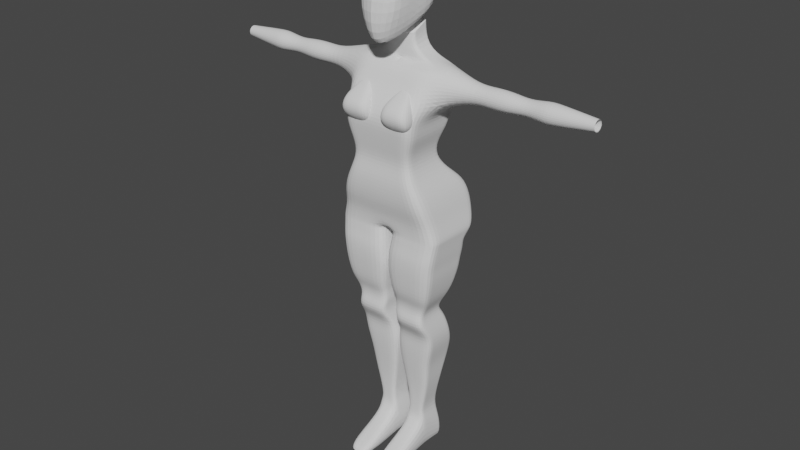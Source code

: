 # Source: woman.blend  (saved by Blender 3.3.6; exported with 4.5.12 LTS)
import bpy
from mathutils import Matrix  # noqa: F401  (used for matrix-valued properties, if any)

bpy.ops.wm.read_factory_settings(use_empty=True)
scene = bpy.context.scene
scene.name = 'Scene'

# ---- collections
col_collection = bpy.data.collections.new('Collection'); scene.collection.children.link(col_collection)
col_tool = bpy.data.collections.new('tool'); scene.collection.children.link(col_tool)
col_tool.hide_render = True

# ---- world
world_world = bpy.data.worlds.new('World'); scene.world = world_world
world_world.use_nodes = True; world_world.node_tree.nodes.clear()
_N = world_world.node_tree.nodes; _L = world_world.node_tree.links
n0 = _N.new('ShaderNodeOutputWorld'); n0.name = 'World Output'; n0.location = (300, 300)
n1 = _N.new('ShaderNodeBackground'); n1.name = 'Background'; n1.location = (10, 300)
n1.inputs[0].default_value = (0.05088, 0.05088, 0.05088, 1.0)
_L.new(n1.outputs[0], n0.inputs[0])
n0.is_active_output = True
world_world.color = (0.05088, 0.05088, 0.05088)
world_world.use_sun_shadow = False
world_world.sun_shadow_jitter_overblur = 0.0

# ---- meshes
me_cube_001 = bpy.data.meshes.new('Cube.001')
me_cube_001.from_pydata([(0.002981, -0.2207, -0.2025), (0.1125, -0.1985, 0.208), (0.1279, 0.162, 0.002692), (0.1125, 0.1748, 0.1996), (0.0, 0.162, 0.002692), (0.0, 0.1748, 0.1996), (0.0, -0.2207, -0.2025), (0.0, -0.1985, 0.208), (0.1279, -0.009126, -0.09773), (0.1125, -0.02462, 0.2358), (0.0, -0.02462, 0.2358), (0.0, -0.009126, -0.09773), (0.1279, 0.1847, 0.08425), (0.1283, -0.223, 0.01042), (0.0, -0.2632, 0.01042), (0.0, 0.1847, 0.08425), (0.1279, -0.01687, 0.06902)], [], [(15, 5, 3, 12), (16, 9, 1, 13), (11, 8, 0, 6), (9, 10, 7, 1), (13, 1, 7, 14), (3, 5, 10, 9), (4, 2, 8, 11), (12, 3, 9, 16), (2, 12, 16, 8), (0, 13, 14, 6), (8, 16, 13, 0), (4, 15, 12, 2)])
_uv = me_cube_001.uv_layers.new(name='UVMap')
_uv.uv.foreach_set('vector', [0.5, 0.375, 0.625, 0.375, 0.625, 0.5, 0.5, 0.5, 0.5, 0.6165, 0.625, 0.625, 0.625, 0.75, 0.5, 0.75, 0.25, 0.6081, 0.375, 0.6081, 0.375, 0.75, 0.25, 0.75, 0.625, 0.625, 0.75, 0.625, 0.75, 0.75, 0.625, 0.75, 0.5, 0.75, 0.625, 0.75, 0.625, 0.875, 0.5, 0.875, 0.625, 0.5, 0.75, 0.5, 0.75, 0.625, 0.625, 0.625, 0.25, 0.5, 0.375, 0.5, 0.375, 0.6081, 0.25, 0.6081, 0.5, 0.5, 0.625, 0.5, 0.625, 0.625, 0.5, 0.6165, 0.375, 0.5, 0.5, 0.5, 0.5, 0.6165, 0.375, 0.6081, 0.375, 0.75, 0.5, 0.75, 0.5, 0.875, 0.375, 0.875, 0.375, 0.6081, 0.5, 0.6165, 0.5, 0.75, 0.375, 0.75, 0.375, 0.375, 0.5, 0.375, 0.5, 0.5, 0.375, 0.5])
me_cube_001.update()
me_cube_008 = bpy.data.meshes.new('Cube.008')
me_cube_008.from_pydata([(0.2857, -0.1246, -0.03209), (0.1979, -0.006758, 0.7885), (0.2857, 0.2146, -0.03209), (0.1979, 0.1013, 0.7885), (0.0, 0.1305, -0.03209), (0.0, 0.1013, 0.7885), (0.0, -0.1246, -0.03209), (0.0, -0.006758, 0.7885), (0.0, 0.1013, 0.7885), (0.02499, -0.1246, -0.03209), (0.01917, 0.222, -0.0353), (0.0, -0.006758, 0.7885), (0.1554, 0.1396, 0.772), (0.1902, 0.1781, 0.6989), (0.1902, 0.1781, 0.6258), (0.1939, 0.1503, 0.5527), (0.1939, 0.1145, 0.4796), (0.1661, 0.07308, 0.4065), (0.1599, 0.07308, 0.3334), (0.1864, 0.1267, 0.2603), (0.2249, 0.2146, 0.1872), (0.2485, 0.2339, 0.1141), (0.2634, 0.2339, 0.04101), (0.1554, -0.0657, 0.772), (0.1902, -0.1009, 0.6989), (0.1902, -0.1598, 0.6258), (0.1939, -0.1908, 0.5527), (0.1939, -0.1818, 0.4796), (0.1661, -0.1684, 0.4065), (0.1599, -0.1539, 0.3334), (0.1864, -0.1694, 0.2603), (0.2249, -0.1691, 0.1872), (0.2485, -0.1567, 0.1141), (0.2634, -0.1298, 0.04101), (0.0, -0.0657, 0.772), (0.0, -0.1009, 0.6989), (0.0, -0.1598, 0.6258), (0.0, -0.1908, 0.5527), (0.0, -0.1818, 0.4796), (0.0, -0.1684, 0.4065), (0.0, -0.1539, 0.3334), (0.0, -0.1694, 0.2603), (0.0, -0.1691, 0.1872), (0.0, -0.1567, 0.1141), (0.0, -0.1298, 0.04101), (0.0, 0.1396, 0.772), (0.0, 0.1781, 0.6989), (0.0, 0.1781, 0.6258), (0.0, 0.1503, 0.5527), (0.0, 0.1145, 0.4796), (0.0, 0.07308, 0.4065), (0.0, 0.07308, 0.3334), (0.0, 0.1267, 0.2603), (0.0, 0.1574, 0.1872), (0.0, 0.1767, 0.1141), (0.0, 0.1767, 0.04101), (0.02499, -0.0657, 0.772), (0.02499, -0.1009, 0.6989), (0.02499, -0.1598, 0.6258), (0.02499, -0.1908, 0.5527), (0.02499, -0.1818, 0.4796), (0.02499, -0.1684, 0.4065), (0.02499, -0.1539, 0.3334), (0.02499, -0.1694, 0.2603), (0.02499, -0.1691, 0.1872), (0.02499, -0.1567, 0.1141), (0.02499, -0.1298, 0.04101), (0.02499, 0.1396, 0.772), (0.02499, 0.1781, 0.6989), (0.02499, 0.1781, 0.6258), (0.02499, 0.1503, 0.5527), (0.02499, 0.1145, 0.4796), (0.02499, 0.07308, 0.4065), (0.02499, 0.07308, 0.3334), (0.02499, 0.1267, 0.2603), (0.02051, 0.2222, 0.1917), (0.01976, 0.2423, 0.1152), (0.01965, 0.2422, 0.03982), (0.191, -0.09031, -0.465), (0.191, 0.05677, -0.465), (0.02832, -0.09031, -0.465), (0.02832, 0.05677, -0.465), (0.1521, -0.005419, -1.157), (0.1521, 0.1493, -1.224), (0.02891, -0.005419, -1.157), (0.02891, 0.1493, -1.224), (0.1521, 0.0333, -1.338), (0.1521, 0.1493, -1.338), (0.02891, 0.0333, -1.338), (0.02891, 0.1493, -1.338), (0.0414, 0.1045, -0.5231), (0.0414, -0.1148, -0.5231), (0.2012, -0.1148, -0.5231), (0.2012, 0.1045, -0.5231), (0.0013, 0.1544, -0.6892), (0.0128, 0.1612, -0.7961), (0.02845, 0.1249, -0.9031), (0.04601, 0.1121, -1.01), (0.05341, 0.1236, -1.117), (0.2119, 0.1544, -0.6892), (0.1825, 0.1612, -0.7961), (0.1728, 0.1249, -0.9031), (0.1523, 0.1121, -1.01), (0.1276, 0.1236, -1.117), (0.05341, -0.0002642, -1.117), (0.04601, -0.004164, -1.01), (0.02845, -0.01684, -0.9031), (0.0128, -0.03381, -0.7961), (0.0013, -0.04587, -0.6892), (0.1276, -0.0002642, -1.117), (0.1523, -0.004164, -1.01), (0.1728, -0.01684, -0.9031), (0.1825, -0.03381, -0.7961), (0.2119, -0.04587, -0.6892), (0.2738, -0.141, -0.1403), (0.2629, -0.1376, -0.2485), (0.2417, -0.123, -0.3568), (0.2417, 0.1128, -0.3568), (0.2629, 0.1428, -0.2485), (0.2738, 0.1596, -0.1403), (0.01177, 0.1596, -0.1403), (0.0056, 0.1428, -0.2485), (0.023, 0.1128, -0.3568), (0.023, -0.123, -0.3568), (0.0056, -0.1376, -0.2485), (0.01177, -0.141, -0.1403), (0.2179, -0.0946, -0.4109), (0.03177, 0.0765, -0.4109), (0.2179, 0.0765, -0.4109), (0.03177, -0.0946, -0.4109), (0.266, -0.1419, -0.1944), (0.266, 0.1471, -0.1944), (0.007995, 0.1471, -0.1944), (0.007995, -0.1419, -0.1944), (0.01953, -0.0467, -0.6046), (0.2173, -0.0467, -0.6046), (0.01953, 0.1255, -0.6046), (0.2173, 0.1255, -0.6046), (0.02891, -0.263, -1.301), (0.1521, -0.263, -1.301), (0.02891, -0.263, -1.345), (0.1521, -0.263, -1.345), (0.1521, -0.03884, -1.34), (0.02891, -0.03884, -1.34), (0.1521, -0.05075, -1.214), (0.02891, -0.05075, -1.214), (0.2825, 0.1865, -0.0614), (0.02402, -0.1269, -0.05023), (0.2825, -0.1269, -0.05023), (0.02402, 0.1865, -0.0614), (0.2782, -0.1319, -0.09528), (0.0179, 0.1496, -0.09528), (0.2782, 0.1496, -0.09528), (0.0179, -0.1319, -0.09528), (0.03336, 0.1013, 0.7885), (0.1553, -0.1246, -0.03209), (0.1553, 0.224, -0.03542), (0.07597, -0.006758, 0.7885), (0.1442, -0.1298, 0.04101), (0.1367, -0.1567, 0.1141), (0.1249, -0.1691, 0.1872), (0.1057, -0.1694, 0.2603), (0.09244, -0.1539, 0.3334), (0.09554, -0.1684, 0.4065), (0.1094, -0.1818, 0.4796), (0.1094, -0.1908, 0.5527), (0.1076, -0.1598, 0.6258), (0.1076, -0.1009, 0.6989), (0.0902, -0.0657, 0.772), (0.1442, 0.2437, 0.03973), (0.1367, 0.2437, 0.1154), (0.1249, 0.223, 0.1925), (0.1057, 0.1267, 0.2603), (0.09244, 0.07308, 0.3334), (0.09554, 0.07308, 0.4065), (0.1094, 0.1145, 0.4796), (0.1094, 0.1503, 0.5527), (0.1076, 0.1781, 0.6258), (0.1076, 0.1781, 0.6989), (0.0902, 0.1396, 0.772), (0.1096, -0.09031, -0.465), (0.1096, 0.05677, -0.465), (0.0905, -0.005419, -1.157), (0.0905, 0.1493, -1.224), (0.0905, 0.0333, -1.338), (0.0905, 0.1493, -1.338), (0.1213, 0.1222, -0.5141), (0.1213, -0.1148, -0.5231), (0.1066, 0.1738, -0.6853), (0.09765, 0.1809, -0.7987), (0.1006, 0.1443, -0.9075), (0.09914, 0.1319, -1.01), (0.0905, 0.1431, -1.114), (0.1066, -0.04587, -0.6892), (0.09765, -0.03381, -0.7961), (0.1006, -0.01684, -0.9031), (0.09914, -0.004164, -1.01), (0.0905, -0.0002642, -1.117), (0.1428, 0.1596, -0.1403), (0.1343, 0.1428, -0.2485), (0.1323, 0.1128, -0.3568), (0.1428, -0.141, -0.1403), (0.1343, -0.1376, -0.2485), (0.1323, -0.123, -0.3568), (0.1248, 0.0765, -0.4109), (0.1248, -0.0946, -0.4109), (0.137, -0.1419, -0.1944), (0.137, 0.1471, -0.1944), (0.1184, -0.0467, -0.6046), (0.1184, 0.1445, -0.599), (0.0905, -0.263, -1.301), (0.0905, -0.263, -1.345), (0.0905, -0.05075, -1.214), (0.0905, -0.03884, -1.34), (0.1532, -0.1269, -0.05023), (0.1532, 0.1865, -0.0614), (0.148, -0.1319, -0.09528), (0.148, 0.1496, -0.09528), (-0.1444, -0.164, 0.5025), (-0.1329, -0.1089, 0.6924), (-0.1394, -0.1294, 0.516), (-0.1297, -0.0902, 0.6754), (-0.08112, -0.164, 0.5025), (-0.09268, -0.1089, 0.6924), (-0.0862, -0.1294, 0.516), (-0.0959, -0.0902, 0.6754), (-0.1715, -0.1896, 0.6362), (-0.1621, -0.0902, 0.6283), (-0.06349, -0.0902, 0.6283), (-0.05406, -0.1896, 0.6362), (-0.1745, -0.0902, 0.5963), (-0.05103, -0.0902, 0.5963), (-0.03923, -0.2145, 0.5981), (-0.1863, -0.2145, 0.5981), (-0.179, -0.0902, 0.5662), (-0.04655, -0.0902, 0.5662), (-0.03388, -0.2143, 0.5623), (-0.1917, -0.2143, 0.5623), (-0.1706, -0.1093, 0.5386), (-0.05494, -0.1093, 0.5386), (-0.04389, -0.1957, 0.5294), (-0.1817, -0.1957, 0.5294), (-0.1461, -0.1495, 0.4991), (-0.1329, -0.09864, 0.6924), (-0.07942, -0.1495, 0.4991), (-0.09268, -0.09864, 0.6924), (-0.05091, -0.1384, 0.64), (-0.1747, -0.1384, 0.64), (-0.1903, -0.1516, 0.5998), (-0.03527, -0.1516, 0.5998), (-0.02965, -0.1515, 0.5621), (-0.1959, -0.1515, 0.5621), (-0.1854, -0.1537, 0.5274), (-0.04019, -0.1537, 0.5274), (-0.1098, -0.1294, 0.516), (-0.1109, -0.0902, 0.6754), (-0.1092, -0.1654, 0.4998), (-0.1105, -0.1089, 0.6924), (-0.1061, -0.1918, 0.6383), (-0.1072, -0.0902, 0.6283), (-0.1058, -0.0902, 0.5963), (-0.1044, -0.2174, 0.5989), (-0.1038, -0.2172, 0.5615), (-0.1053, -0.0902, 0.5662), (-0.1062, -0.1093, 0.5386), (-0.105, -0.198, 0.5275), (-0.1105, -0.09864, 0.6924), (-0.109, -0.1495, 0.4991), (-0.1168, -0.1294, 0.516), (-0.1158, -0.1089, 0.6924), (-0.1217, -0.1917, 0.6382), (-0.124, -0.2173, 0.5989), (-0.1248, -0.2171, 0.5616), (-0.1233, -0.1979, 0.5276), (-0.1179, -0.1495, 0.4991), (-0.1154, -0.0902, 0.6754), (-0.1176, -0.1653, 0.4999), (-0.1203, -0.0902, 0.6283), (-0.1222, -0.0902, 0.5963), (-0.1229, -0.0902, 0.5662), (-0.1216, -0.1093, 0.5386), (-0.1158, -0.09864, 0.6924), (0.2857, -0.03983, -0.03209), (0.2857, 0.04498, -0.03209), (0.2857, 0.1624, -0.03209), (0.1979, 0.08467, 0.7885), (0.1979, 0.04727, 0.7885), (0.1979, 0.02025, 0.7885), (0.0, 0.09126, -0.03209), (0.0, 0.002936, -0.03209), (0.0, -0.06085, -0.03209), (0.02006, 0.1686, -0.03481), (0.02208, 0.04867, -0.0337), (0.02353, -0.03799, -0.0329), (0.2634, 0.1779, 0.04101), (0.2634, 0.05204, 0.04101), (0.2634, -0.03888, 0.04101), (0.2485, 0.1738, 0.1141), (0.2485, 0.0386, 0.1141), (0.2485, -0.05905, 0.1141), (0.2249, 0.1556, 0.1872), (0.2249, 0.02275, 0.1872), (0.2249, -0.07318, 0.1872), (0.1864, 0.08113, 0.2603), (0.1864, -0.02137, 0.2603), (0.1864, -0.0954, 0.2603), (0.1599, 0.03816, 0.3334), (0.1599, -0.04042, 0.3334), (0.1599, -0.09717, 0.3334), (0.1661, 0.03593, 0.4065), (0.1661, -0.04766, 0.4065), (0.1661, -0.108, 0.4065), (0.1939, 0.06894, 0.4796), (0.1939, -0.03365, 0.4796), (0.1939, -0.1077, 0.4796), (0.1939, 0.0978, 0.5527), (0.1939, -0.02027, 0.5527), (0.1939, -0.1055, 0.5527), (0.244, 0.1034, 0.6207), (0.244, 0.02706, 0.5976), (0.244, -0.04351, 0.6337), (0.244, 0.1407, 0.6894), (0.244, -0.06702, 0.7078), (0.244, 0.1172, 0.7635), (0.244, 0.0466, 0.7996), (0.244, -0.0297, 0.7765), (0.191, -0.05354, -0.465), (0.191, -0.01677, -0.465), (0.191, 0.03414, -0.465), (0.02832, 0.03414, -0.465), (0.02832, -0.01677, -0.465), (0.02832, -0.05354, -0.465), (0.1521, 0.03326, -1.174), (0.1521, 0.07194, -1.19), (0.1521, 0.1255, -1.214), (0.02891, 0.1255, -1.214), (0.02891, 0.07194, -1.19), (0.02891, 0.03326, -1.174), (0.1521, 0.06229, -1.338), (0.1521, 0.09129, -1.338), (0.1521, 0.1314, -1.338), (0.02891, 0.1314, -1.338), (0.02891, 0.09129, -1.338), (0.02891, 0.06229, -1.338), (0.2012, -0.06001, -0.5231), (0.2012, -0.005173, -0.5231), (0.2012, 0.07075, -0.5231), (0.0414, 0.07075, -0.5231), (0.0414, -0.005173, -0.5231), (0.0414, -0.06001, -0.5231), (0.2119, 0.004183, -0.6892), (0.2119, 0.05424, -0.6892), (0.2119, 0.1235, -0.6892), (0.1825, 0.01495, -0.7961), (0.1825, 0.06372, -0.7961), (0.1825, 0.1312, -0.7961), (0.1728, 0.01861, -0.9031), (0.1728, 0.05405, -0.9031), (0.1728, 0.1031, -0.9031), (0.1523, 0.02489, -1.01), (0.1523, 0.05395, -1.01), (0.1523, 0.09418, -1.01), (0.1276, 0.0307, -1.117), (0.1276, 0.06166, -1.117), (0.1276, 0.1045, -1.117), (0.0013, 0.1235, -0.6892), (0.0013, 0.05424, -0.6892), (0.0013, 0.004183, -0.6892), (0.0128, 0.1312, -0.7961), (0.0128, 0.06372, -0.7961), (0.0128, 0.01495, -0.7961), (0.02845, 0.1031, -0.9031), (0.02845, 0.05405, -0.9031), (0.02845, 0.01861, -0.9031), (0.04601, 0.09418, -1.01), (0.04601, 0.05395, -1.01), (0.04601, 0.02489, -1.01), (0.05341, 0.1045, -1.117), (0.05341, 0.06166, -1.117), (0.05341, 0.0307, -1.117), (0.01177, 0.1134, -0.1403), (0.01177, 0.009293, -0.1403), (0.01177, -0.06588, -0.1403), (0.0056, 0.09968, -0.2485), (0.0056, 0.002598, -0.2485), (0.0056, -0.06752, -0.2485), (0.023, 0.0765, -0.3568), (0.023, -0.005125, -0.3568), (0.023, -0.06407, -0.3568), (0.2738, -0.06588, -0.1403), (0.2738, 0.009293, -0.1403), (0.2738, 0.1134, -0.1403), (0.2629, -0.06752, -0.2485), (0.2629, 0.002598, -0.2485), (0.2629, 0.09968, -0.2485), (0.2417, -0.06407, -0.3568), (0.2417, -0.005125, -0.3568), (0.2417, 0.0765, -0.3568), (0.03177, 0.05017, -0.4109), (0.03177, -0.009053, -0.4109), (0.03177, -0.05183, -0.4109), (0.2179, -0.05183, -0.4109), (0.2179, -0.009053, -0.4109), (0.2179, 0.05017, -0.4109), (0.266, -0.06966, -0.1944), (0.266, 0.002608, -0.1944), (0.266, 0.1027, -0.1944), (0.007995, 0.1027, -0.1944), (0.007995, 0.002608, -0.1944), (0.007995, -0.06966, -0.1944), (0.01953, 0.09902, -0.6046), (0.01953, 0.03941, -0.6046), (0.01953, -0.003647, -0.6046), (0.2173, -0.003647, -0.6046), (0.2173, 0.03941, -0.6046), (0.2173, 0.09902, -0.6046), (0.2825, -0.04857, -0.05303), (0.2825, 0.02979, -0.05582), (0.2825, 0.1383, -0.05968), (0.02402, 0.1383, -0.05968), (0.02402, 0.02979, -0.05582), (0.02402, -0.04857, -0.05303), (0.2782, -0.06155, -0.09528), (0.2782, 0.008841, -0.09528), (0.2782, 0.1063, -0.09528), (0.0179, 0.1063, -0.09528), (0.0179, 0.008841, -0.09528), (0.0179, -0.06155, -0.09528), (0.0905, 0.1314, -1.338), (0.0905, 0.09129, -1.338), (0.0905, 0.06229, -1.338), (0.3958, 0.06748, 0.6627), (0.3958, 0.03233, 0.6521), (0.3958, -0.0001908, 0.6687), (0.3958, 0.08468, 0.6944), (0.3958, -0.01102, 0.7028), (0.3958, 0.07385, 0.7285), (0.3958, 0.04133, 0.7451), (0.3958, 0.006174, 0.7345), (0.6689, 0.06145, 0.6698), (0.6689, 0.03321, 0.6612), (0.6689, 0.007094, 0.6746), (0.6689, 0.07526, 0.6952), (0.6689, -0.001608, 0.702), (0.6689, 0.06656, 0.7226), (0.6689, 0.04044, 0.736), (0.6689, 0.01221, 0.7274), (1.001, 0.05664, 0.6814), (1.001, 0.03392, 0.6745), (1.001, 0.0129, 0.6852), (1.001, 0.06776, 0.7018), (1.001, 0.005895, 0.7073), (1.001, 0.06076, 0.7239), (1.001, 0.03974, 0.7346), (1.001, 0.01701, 0.7278), (0.7616, 0.08073, 0.7357), (0.7616, 0.09358, 0.6952), (0.7616, 0.04217, 0.7554), (0.7616, 0.07318, 0.6577), (0.7616, 0.03149, 0.6451), (0.7616, -0.007072, 0.6648), (0.7616, -0.01992, 0.7053), (0.7616, 0.0004757, 0.7428), (0.8115, 0.07857, 0.7349), (0.8115, 0.0419, 0.7536), (0.8115, 0.07139, 0.6607), (0.8115, -0.004916, 0.6674), (0.8115, 0.09079, 0.6964), (0.8115, 0.03175, 0.6487), (0.8115, -0.01713, 0.7059), (0.8115, 0.002261, 0.7416), (0.4911, 0.09143, 0.6938), (0.4911, 0.0718, 0.6577), (0.4911, 0.07907, 0.7327), (0.4911, 0.04196, 0.7517), (0.4911, 0.03169, 0.6455), (0.4911, -0.005409, 0.6645), (0.4911, -0.01777, 0.7034), (0.4911, 0.001853, 0.7395), (0.58, 0.09048, 0.6939), (0.58, 0.07834, 0.7321), (0.58, 0.04187, 0.7508), (0.58, -0.004681, 0.6651), (0.58, 0.0712, 0.6584), (0.58, 0.03178, 0.6464), (0.58, -0.01683, 0.7033), (0.58, 0.002456, 0.7388), (0.07153, -0.006758, 0.8357), (0.07153, 0.1013, 0.8357), (0.0, 0.1013, 0.8357), (0.0, -0.006758, 0.8357), (0.0, 0.1013, 0.8357), (0.0, -0.006758, 0.8357), (0.07153, 0.08467, 0.8357), (0.07153, 0.04727, 0.8357), (0.07153, 0.02025, 0.8357), (0.0, -0.003814, 0.9088), (0.0, -0.003814, 0.9088), (0.07153, 0.04455, 0.9329), (0.07153, 0.02037, 0.9208), (0.07153, 0.09291, 0.957), (0.07153, 0.07803, 0.9496), (0.0, 0.09291, 0.957), (0.0, 0.09291, 0.957), (0.07153, -0.003814, 0.9088), (0.07153, 0.08921, 0.9637), (0.07153, -0.007519, 0.9155), (0.0, 0.08921, 0.9637), (0.0, -0.007519, 0.9155), (0.0, 0.08921, 0.9637), (0.0, -0.007519, 0.9155), (0.07153, 0.07433, 0.9563), (0.07153, 0.04084, 0.9396), (0.07153, 0.01666, 0.9276), (0.0, -0.003814, 0.9088), (0.0, -0.003814, 0.9088), (0.07153, 0.04455, 0.9329), (0.07153, 0.02037, 0.9208), (0.07153, 0.09291, 0.957), (0.07153, 0.07803, 0.9496), (0.0, 0.09291, 0.957), (0.0, 0.09291, 0.957), (0.07153, -0.003814, 0.9088)], [], [(179, 154, 3, 12), (325, 287, 1, 23), (401, 126, 78, 326), (56, 11, 7, 34), (168, 157, 11, 56), (290, 293, 9, 6), (45, 5, 8, 67), (4, 55, 77, 10), (55, 54, 76, 77), (54, 53, 75, 76), (53, 52, 74, 75), (52, 51, 73, 74), (51, 50, 72, 73), (50, 49, 71, 72), (49, 48, 70, 71), (48, 47, 69, 70), (47, 46, 68, 69), (46, 45, 67, 68), (155, 158, 66, 9), (158, 159, 65, 66), (159, 160, 64, 65), (160, 161, 63, 64), (161, 162, 62, 63), (162, 163, 61, 62), (163, 164, 60, 61), (164, 165, 59, 60), (165, 166, 58, 59), (166, 167, 57, 58), (167, 168, 56, 57), (9, 66, 44, 6), (66, 65, 43, 44), (65, 64, 42, 43), (64, 63, 41, 42), (63, 62, 40, 41), (62, 61, 39, 40), (61, 60, 38, 39), (60, 59, 37, 38), (59, 58, 36, 37), (58, 57, 35, 36), (57, 56, 34, 35), (282, 296, 33, 0), (296, 299, 32, 33), (299, 302, 31, 32), (302, 305, 30, 31), (305, 308, 29, 30), (308, 311, 28, 29), (311, 314, 27, 28), (314, 317, 26, 27), (317, 320, 25, 26), (320, 322, 24, 25), (322, 325, 23, 24), (156, 169, 22, 2), (169, 170, 21, 22), (170, 171, 20, 21), (171, 172, 19, 20), (172, 173, 18, 19), (173, 174, 17, 18), (174, 175, 16, 17), (175, 176, 15, 16), (176, 177, 14, 15), (177, 178, 13, 14), (178, 179, 12, 13), (377, 98, 85, 335), (398, 127, 81, 329), (205, 129, 80, 180), (204, 128, 79, 181), (183, 83, 87, 185), (197, 104, 84, 182), (192, 103, 83, 183), (362, 109, 82, 332), (430, 338, 86, 184), (332, 82, 86, 338), (335, 85, 89, 341), (213, 142, 141, 211), (326, 78, 92, 344), (181, 79, 93, 186), (180, 80, 91, 187), (329, 81, 90, 347), (413, 135, 113, 350), (350, 113, 112, 353), (353, 112, 111, 356), (356, 111, 110, 359), (359, 110, 109, 362), (209, 137, 99, 188), (188, 99, 100, 189), (189, 100, 101, 190), (190, 101, 102, 191), (191, 102, 103, 192), (208, 134, 108, 193), (193, 108, 107, 194), (194, 107, 106, 195), (195, 106, 105, 196), (196, 105, 104, 197), (410, 136, 94, 365), (365, 94, 95, 368), (368, 95, 96, 371), (371, 96, 97, 374), (374, 97, 98, 377), (217, 152, 119, 198), (207, 131, 118, 199), (199, 118, 117, 200), (216, 153, 125, 201), (206, 133, 124, 202), (202, 124, 123, 203), (425, 151, 120, 380), (407, 132, 121, 383), (383, 121, 122, 386), (422, 150, 114, 389), (404, 130, 115, 392), (392, 115, 116, 395), (200, 117, 128, 204), (203, 123, 129, 205), (386, 122, 127, 398), (395, 116, 126, 401), (389, 114, 130, 404), (380, 120, 132, 407), (201, 125, 133, 206), (198, 119, 131, 207), (347, 90, 136, 410), (187, 91, 134, 208), (186, 93, 137, 209), (344, 92, 135, 413), (210, 138, 140, 211), (142, 144, 139, 141), (212, 145, 138, 210), (145, 143, 140, 138), (84, 88, 143, 145), (182, 84, 145, 212), (86, 82, 144, 142), (184, 86, 142, 213), (282, 0, 148, 416), (291, 10, 149, 419), (155, 9, 147, 214), (156, 2, 146, 215), (416, 148, 150, 422), (419, 149, 151, 425), (214, 147, 153, 216), (215, 146, 152, 217), (149, 215, 217, 151), (148, 214, 216, 150), (10, 156, 215, 149), (0, 155, 214, 148), (88, 184, 213, 143), (82, 182, 212, 144), (144, 212, 210, 139), (139, 210, 211, 141), (90, 186, 209, 136), (92, 187, 208, 135), (120, 198, 207, 132), (114, 201, 206, 130), (116, 203, 205, 126), (122, 200, 204, 127), (115, 202, 203, 116), (130, 206, 202, 115), (150, 216, 201, 114), (121, 199, 200, 122), (132, 207, 199, 121), (151, 217, 198, 120), (110, 196, 197, 109), (111, 195, 196, 110), (112, 194, 195, 111), (113, 193, 194, 112), (135, 208, 193, 113), (97, 191, 192, 98), (96, 190, 191, 97), (95, 189, 190, 96), (94, 188, 189, 95), (136, 209, 188, 94), (78, 180, 187, 92), (81, 181, 186, 90), (143, 213, 211, 140), (343, 430, 184, 88), (98, 192, 183, 85), (109, 197, 182, 82), (85, 183, 185, 89), (127, 204, 181, 81), (126, 205, 180, 78), (68, 67, 179, 178), (69, 68, 178, 177), (70, 69, 177, 176), (71, 70, 176, 175), (72, 71, 175, 174), (73, 72, 174, 173), (74, 73, 173, 172), (75, 74, 172, 171), (76, 75, 171, 170), (77, 76, 170, 169), (10, 77, 169, 156), (24, 23, 168, 167), (25, 24, 167, 166), (26, 25, 166, 165), (27, 26, 165, 164), (28, 27, 164, 163), (29, 28, 163, 162), (30, 29, 162, 161), (31, 30, 161, 160), (32, 31, 160, 159), (33, 32, 159, 158), (0, 33, 158, 155), (23, 1, 157, 168), (67, 8, 154, 179), (247, 243, 221, 227), (259, 255, 225, 228), (246, 245, 223, 229), (270, 269, 219, 226), (267, 244, 222, 256), (281, 243, 219, 269), (271, 270, 226, 233), (249, 246, 229, 232), (260, 259, 228, 231), (248, 247, 227, 230), (251, 248, 230, 234), (263, 260, 231, 235), (250, 249, 232, 236), (272, 271, 233, 237), (273, 272, 237, 241), (253, 250, 236, 240), (264, 263, 235, 239), (252, 251, 234, 238), (242, 252, 238, 220), (254, 264, 239, 224), (244, 253, 240, 222), (276, 273, 241, 218), (224, 239, 253, 244), (218, 241, 252, 242), (241, 237, 251, 252), (239, 235, 250, 253), (235, 231, 249, 250), (237, 233, 248, 251), (233, 226, 247, 248), (231, 228, 246, 249), (275, 221, 243, 281), (254, 224, 244, 267), (228, 225, 245, 246), (226, 219, 243, 247), (268, 254, 267, 274), (225, 255, 266, 245), (222, 240, 265, 256), (268, 280, 264, 254), (280, 279, 263, 264), (240, 236, 262, 265), (236, 232, 261, 262), (279, 278, 260, 263), (278, 277, 259, 260), (232, 229, 258, 261), (245, 266, 257, 223), (274, 267, 256, 276), (229, 223, 257, 258), (277, 275, 255, 259), (227, 221, 275, 277), (242, 274, 276, 218), (230, 227, 277, 278), (234, 230, 278, 279), (238, 234, 279, 280), (220, 238, 280, 268), (220, 268, 274, 242), (255, 275, 281, 266), (256, 265, 273, 276), (265, 262, 272, 273), (262, 261, 271, 272), (261, 258, 270, 271), (266, 281, 269, 257), (258, 257, 269, 270), (89, 185, 428, 341), (341, 428, 429, 342), (342, 429, 430, 343), (147, 421, 427, 153), (421, 420, 426, 427), (420, 419, 425, 426), (146, 418, 424, 152), (418, 417, 423, 424), (417, 416, 422, 423), (9, 293, 421, 147), (293, 292, 420, 421), (292, 291, 419, 420), (2, 284, 418, 146), (284, 283, 417, 418), (283, 282, 416, 417), (93, 346, 415, 137), (346, 345, 414, 415), (345, 344, 413, 414), (91, 349, 412, 134), (349, 348, 411, 412), (348, 347, 410, 411), (125, 382, 409, 133), (382, 381, 408, 409), (381, 380, 407, 408), (119, 391, 406, 131), (391, 390, 405, 406), (390, 389, 404, 405), (117, 397, 403, 128), (397, 396, 402, 403), (396, 395, 401, 402), (123, 388, 400, 129), (388, 387, 399, 400), (387, 386, 398, 399), (118, 394, 397, 117), (394, 393, 396, 397), (393, 392, 395, 396), (131, 406, 394, 118), (406, 405, 393, 394), (405, 404, 392, 393), (152, 424, 391, 119), (424, 423, 390, 391), (423, 422, 389, 390), (124, 385, 388, 123), (385, 384, 387, 388), (384, 383, 386, 387), (133, 409, 385, 124), (409, 408, 384, 385), (408, 407, 383, 384), (153, 427, 382, 125), (427, 426, 381, 382), (426, 425, 380, 381), (105, 376, 379, 104), (376, 375, 378, 379), (375, 374, 377, 378), (106, 373, 376, 105), (373, 372, 375, 376), (372, 371, 374, 375), (107, 370, 373, 106), (370, 369, 372, 373), (369, 368, 371, 372), (108, 367, 370, 107), (367, 366, 369, 370), (366, 365, 368, 369), (134, 412, 367, 108), (412, 411, 366, 367), (411, 410, 365, 366), (102, 361, 364, 103), (361, 360, 363, 364), (360, 359, 362, 363), (101, 358, 361, 102), (358, 357, 360, 361), (357, 356, 359, 360), (100, 355, 358, 101), (355, 354, 357, 358), (354, 353, 356, 357), (99, 352, 355, 100), (352, 351, 354, 355), (351, 350, 353, 354), (137, 415, 352, 99), (415, 414, 351, 352), (414, 413, 350, 351), (80, 331, 349, 91), (331, 330, 348, 349), (330, 329, 347, 348), (79, 328, 346, 93), (328, 327, 345, 346), (327, 326, 344, 345), (84, 337, 343, 88), (337, 336, 342, 343), (336, 335, 341, 342), (83, 334, 340, 87), (334, 333, 339, 340), (333, 332, 338, 339), (185, 87, 340, 428), (428, 340, 339, 429), (429, 339, 338, 430), (103, 364, 334, 83), (364, 363, 333, 334), (363, 362, 332, 333), (129, 400, 331, 80), (400, 399, 330, 331), (399, 398, 329, 330), (104, 379, 337, 84), (379, 378, 336, 337), (378, 377, 335, 336), (13, 12, 323, 321), (14, 13, 321, 318), (15, 14, 318, 315), (315, 318, 319, 316), (316, 319, 320, 317), (16, 15, 315, 312), (312, 315, 316, 313), (313, 316, 317, 314), (17, 16, 312, 309), (309, 312, 313, 310), (310, 313, 314, 311), (18, 17, 309, 306), (306, 309, 310, 307), (307, 310, 311, 308), (19, 18, 306, 303), (303, 306, 307, 304), (304, 307, 308, 305), (20, 19, 303, 300), (300, 303, 304, 301), (301, 304, 305, 302), (21, 20, 300, 297), (297, 300, 301, 298), (298, 301, 302, 299), (22, 21, 297, 294), (294, 297, 298, 295), (295, 298, 299, 296), (2, 22, 294, 284), (284, 294, 295, 283), (283, 295, 296, 282), (4, 10, 291, 288), (288, 291, 292, 289), (289, 292, 293, 290), (128, 403, 328, 79), (403, 402, 327, 328), (402, 401, 326, 327), (12, 3, 285, 323), (323, 285, 286, 324), (324, 286, 287, 325), (320, 319, 432, 433), (318, 321, 434, 431), (323, 324, 437, 436), (321, 323, 436, 434), (319, 318, 431, 432), (322, 320, 433, 435), (324, 325, 438, 437), (325, 322, 435, 438), (483, 479, 442, 439), (479, 480, 444, 442), (480, 481, 445, 444), (484, 483, 439, 440), (485, 482, 441, 443), (486, 485, 443, 446), (481, 486, 446, 445), (482, 484, 440, 441), (467, 463, 452, 450), (463, 464, 453, 452), (468, 465, 447, 448), (469, 466, 449, 451), (470, 469, 451, 454), (464, 470, 454, 453), (466, 468, 448, 449), (465, 467, 450, 447), (439, 442, 456, 458), (441, 440, 459, 460), (445, 446, 462, 457), (446, 443, 461, 462), (443, 441, 460, 461), (440, 439, 458, 459), (444, 445, 457, 455), (442, 444, 455, 456), (458, 456, 467, 465), (460, 459, 468, 466), (457, 462, 470, 464), (462, 461, 469, 470), (461, 460, 466, 469), (459, 458, 465, 468), (455, 457, 464, 463), (456, 455, 463, 467), (433, 432, 475, 476), (437, 438, 478, 474), (438, 435, 477, 478), (435, 433, 476, 477), (432, 431, 472, 475), (436, 437, 474, 473), (434, 436, 473, 471), (431, 434, 471, 472), (476, 475, 484, 482), (474, 478, 486, 481), (478, 477, 485, 486), (477, 476, 482, 485), (475, 472, 483, 484), (473, 474, 481, 480), (471, 473, 480, 479), (472, 471, 479, 483), (157, 1, 487, 492, 11), (7, 11, 492, 490), (8, 5, 489, 491), (285, 3, 488, 493), (498, 501, 519, 516), (500, 502, 520, 518), (286, 285, 493, 494), (287, 286, 494, 495), (1, 287, 495, 487), (154, 8, 491, 488, 3), (497, 496, 514, 515), (496, 504, 522, 514), (502, 503, 521, 520), (499, 498, 516, 517), (504, 499, 517, 522), (501, 500, 518, 519), (492, 487, 504, 496), (494, 493, 501, 498), (487, 495, 499, 504), (491, 489, 503, 502), (488, 491, 502, 500), (493, 488, 500, 501), (495, 494, 498, 499), (490, 492, 496, 497), (515, 514, 510, 508), (517, 516, 512, 513), (519, 518, 505, 511), (518, 520, 509, 505), (520, 521, 507, 509), (522, 517, 513, 506), (516, 519, 511, 512), (514, 522, 506, 510), (510, 506, 513, 512, 511, 505, 509, 507, 508)])
_uv = me_cube_008.uv_layers.new(name='UVMap')
_uv.uv.foreach_set('vector', [0.6042, 0.4444, 0.625, 0.4444, 0.625, 0.5, 0.6042, 0.5, 0.6042, 0.6875, 0.625, 0.6875, 0.625, 0.75, 0.6042, 0.75, 0.375, 0.6875, 0.375, 0.75, 0.375, 0.75, 0.375, 0.6875, 0.6042, 0.8611, 0.625, 0.8611, 0.625, 0.875, 0.6042, 0.875, 0.6042, 0.8056, 0.625, 0.7912, 0.625, 0.8611, 0.6042, 0.8611, 0.25, 0.6875, 0.2639, 0.6875, 0.2639, 0.75, 0.25, 0.75, 0.6042, 0.375, 0.625, 0.375, 0.625, 0.3889, 0.6042, 0.3889, 0.375, 0.375, 0.3958, 0.375, 0.3958, 0.3889, 0.375, 0.3889, 0.3958, 0.375, 0.4167, 0.375, 0.4167, 0.3889, 0.3958, 0.3889, 0.4167, 0.375, 0.4375, 0.375, 0.4375, 0.3889, 0.4167, 0.3889, 0.4375, 0.375, 0.4583, 0.375, 0.4583, 0.3889, 0.4375, 0.3889, 0.4583, 0.375, 0.4792, 0.375, 0.4792, 0.3889, 0.4583, 0.3889, 0.4792, 0.375, 0.5, 0.375, 0.5, 0.3889, 0.4792, 0.3889, 0.5, 0.375, 0.5208, 0.375, 0.5208, 0.3889, 0.5, 0.3889, 0.5208, 0.375, 0.5417, 0.375, 0.5417, 0.3889, 0.5208, 0.3889, 0.5417, 0.375, 0.5625, 0.375, 0.5625, 0.3889, 0.5417, 0.3889, 0.5625, 0.375, 0.5833, 0.375, 0.5833, 0.3889, 0.5625, 0.3889, 0.5833, 0.375, 0.6042, 0.375, 0.6042, 0.3889, 0.5833, 0.3889, 0.375, 0.8056, 0.3958, 0.8056, 0.3958, 0.8611, 0.375, 0.8611, 0.3958, 0.8056, 0.4167, 0.8056, 0.4167, 0.8611, 0.3958, 0.8611, 0.4167, 0.8056, 0.4375, 0.8056, 0.4375, 0.8611, 0.4167, 0.8611, 0.4375, 0.8056, 0.4583, 0.8056, 0.4583, 0.8611, 0.4375, 0.8611, 0.4583, 0.8056, 0.4792, 0.8056, 0.4792, 0.8611, 0.4583, 0.8611, 0.4792, 0.8056, 0.5, 0.8056, 0.5, 0.8611, 0.4792, 0.8611, 0.5, 0.8056, 0.5208, 0.8056, 0.5208, 0.8611, 0.5, 0.8611, 0.5208, 0.8056, 0.5417, 0.8056, 0.5417, 0.8611, 0.5208, 0.8611, 0.5417, 0.8056, 0.5625, 0.8056, 0.5625, 0.8611, 0.5417, 0.8611, 0.5625, 0.8056, 0.5833, 0.8056, 0.5833, 0.8611, 0.5625, 0.8611, 0.5833, 0.8056, 0.6042, 0.8056, 0.6042, 0.8611, 0.5833, 0.8611, 0.375, 0.8611, 0.3958, 0.8611, 0.3958, 0.875, 0.375, 0.875, 0.3958, 0.8611, 0.4167, 0.8611, 0.4167, 0.875, 0.3958, 0.875, 0.4167, 0.8611, 0.4375, 0.8611, 0.4375, 0.875, 0.4167, 0.875, 0.4375, 0.8611, 0.4583, 0.8611, 0.4583, 0.875, 0.4375, 0.875, 0.4583, 0.8611, 0.4792, 0.8611, 0.4792, 0.875, 0.4583, 0.875, 0.4792, 0.8611, 0.5, 0.8611, 0.5, 0.875, 0.4792, 0.875, 0.5, 0.8611, 0.5208, 0.8611, 0.5208, 0.875, 0.5, 0.875, 0.5208, 0.8611, 0.5417, 0.8611, 0.5417, 0.875, 0.5208, 0.875, 0.5417, 0.8611, 0.5625, 0.8611, 0.5625, 0.875, 0.5417, 0.875, 0.5625, 0.8611, 0.5833, 0.8611, 0.5833, 0.875, 0.5625, 0.875, 0.5833, 0.8611, 0.6042, 0.8611, 0.6042, 0.875, 0.5833, 0.875, 0.375, 0.6875, 0.3958, 0.6875, 0.3958, 0.75, 0.375, 0.75, 0.3958, 0.6875, 0.4167, 0.6875, 0.4167, 0.75, 0.3958, 0.75, 0.4167, 0.6875, 0.4375, 0.6875, 0.4375, 0.75, 0.4167, 0.75, 0.4375, 0.6875, 0.4583, 0.6875, 0.4583, 0.75, 0.4375, 0.75, 0.4583, 0.6875, 0.4792, 0.6875, 0.4792, 0.75, 0.4583, 0.75, 0.4792, 0.6875, 0.5, 0.6875, 0.5, 0.75, 0.4792, 0.75, 0.5, 0.6875, 0.5208, 0.6875, 0.5208, 0.75, 0.5, 0.75, 0.5208, 0.6875, 0.5417, 0.6875, 0.5417, 0.75, 0.5208, 0.75, 0.5417, 0.6875, 0.5625, 0.6875, 0.5625, 0.75, 0.5417, 0.75, 0.5625, 0.6875, 0.5833, 0.6875, 0.5833, 0.75, 0.5625, 0.75, 0.5833, 0.6875, 0.6042, 0.6875, 0.6042, 0.75, 0.5833, 0.75, 0.375, 0.4444, 0.3958, 0.4444, 0.3958, 0.5, 0.375, 0.5, 0.3958, 0.4444, 0.4167, 0.4444, 0.4167, 0.5, 0.3958, 0.5, 0.4167, 0.4444, 0.4375, 0.4444, 0.4375, 0.5, 0.4167, 0.5, 0.4375, 0.4444, 0.4583, 0.4444, 0.4583, 0.5, 0.4375, 0.5, 0.4583, 0.4444, 0.4792, 0.4444, 0.4792, 0.5, 0.4583, 0.5, 0.4792, 0.4444, 0.5, 0.4444, 0.5, 0.5, 0.4792, 0.5, 0.5, 0.4444, 0.5208, 0.4444, 0.5208, 0.5, 0.5, 0.5, 0.5208, 0.4444, 0.5417, 0.4444, 0.5417, 0.5, 0.5208, 0.5, 0.5417, 0.4444, 0.5625, 0.4444, 0.5625, 0.5, 0.5417, 0.5, 0.5625, 0.4444, 0.5833, 0.4444, 0.5833, 0.5, 0.5625, 0.5, 0.5833, 0.4444, 0.6042, 0.4444, 0.6042, 0.5, 0.5833, 0.5, 0.2639, 0.5385, 0.2639, 0.5, 0.2639, 0.5, 0.2639, 0.5385, 0.2639, 0.5385, 0.2639, 0.5, 0.2639, 0.5, 0.2639, 0.5385, 0.375, 0.8056, 0.375, 0.8611, 0.375, 0.8611, 0.375, 0.8056, 0.375, 0.4444, 0.375, 0.5, 0.375, 0.5, 0.375, 0.4444, 0.375, 0.4444, 0.375, 0.5, 0.375, 0.5, 0.375, 0.4444, 0.375, 0.8056, 0.375, 0.8611, 0.375, 0.8611, 0.375, 0.8056, 0.375, 0.4444, 0.375, 0.5, 0.375, 0.5, 0.375, 0.4444, 0.375, 0.6875, 0.375, 0.75, 0.375, 0.75, 0.375, 0.6875, 0.3194, 0.6875, 0.375, 0.6875, 0.375, 0.75, 0.3194, 0.75, 0.375, 0.6875, 0.375, 0.75, 0.375, 0.75, 0.375, 0.6875, 0.2639, 0.5385, 0.2639, 0.5, 0.2639, 0.5, 0.2639, 0.5385, 0.3194, 0.75, 0.375, 0.75, 0.375, 0.75, 0.3194, 0.75, 0.375, 0.6875, 0.375, 0.75, 0.375, 0.75, 0.375, 0.6875, 0.375, 0.4444, 0.375, 0.5, 0.375, 0.5, 0.375, 0.4444, 0.375, 0.8056, 0.375, 0.8611, 0.375, 0.8611, 0.375, 0.8056, 0.2639, 0.5385, 0.2639, 0.5, 0.2639, 0.5, 0.2639, 0.5385, 0.375, 0.6875, 0.375, 0.75, 0.375, 0.75, 0.375, 0.6875, 0.375, 0.6875, 0.375, 0.75, 0.375, 0.75, 0.375, 0.6875, 0.375, 0.6875, 0.375, 0.75, 0.375, 0.75, 0.375, 0.6875, 0.375, 0.6875, 0.375, 0.75, 0.375, 0.75, 0.375, 0.6875, 0.375, 0.6875, 0.375, 0.75, 0.375, 0.75, 0.375, 0.6875, 0.375, 0.4444, 0.375, 0.5, 0.375, 0.5, 0.375, 0.4444, 0.375, 0.4444, 0.375, 0.5, 0.375, 0.5, 0.375, 0.4444, 0.375, 0.4444, 0.375, 0.5, 0.375, 0.5, 0.375, 0.4444, 0.375, 0.4444, 0.375, 0.5, 0.375, 0.5, 0.375, 0.4444, 0.375, 0.4444, 0.375, 0.5, 0.375, 0.5, 0.375, 0.4444, 0.375, 0.8056, 0.375, 0.8611, 0.375, 0.8611, 0.375, 0.8056, 0.375, 0.8056, 0.375, 0.8611, 0.375, 0.8611, 0.375, 0.8056, 0.375, 0.8056, 0.375, 0.8611, 0.375, 0.8611, 0.375, 0.8056, 0.375, 0.8056, 0.375, 0.8611, 0.375, 0.8611, 0.375, 0.8056, 0.375, 0.8056, 0.375, 0.8611, 0.375, 0.8611, 0.375, 0.8056, 0.2639, 0.5385, 0.2639, 0.5, 0.2639, 0.5, 0.2639, 0.5385, 0.2639, 0.5385, 0.2639, 0.5, 0.2639, 0.5, 0.2639, 0.5385, 0.2639, 0.5385, 0.2639, 0.5, 0.2639, 0.5, 0.2639, 0.5385, 0.2639, 0.5385, 0.2639, 0.5, 0.2639, 0.5, 0.2639, 0.5385, 0.2639, 0.5385, 0.2639, 0.5, 0.2639, 0.5, 0.2639, 0.5385, 0.375, 0.4444, 0.375, 0.5, 0.375, 0.5, 0.375, 0.4444, 0.375, 0.4444, 0.375, 0.5, 0.375, 0.5, 0.375, 0.4444, 0.375, 0.4444, 0.375, 0.5, 0.375, 0.5, 0.375, 0.4444, 0.375, 0.8056, 0.375, 0.8611, 0.375, 0.8611, 0.375, 0.8056, 0.375, 0.8056, 0.375, 0.8611, 0.375, 0.8611, 0.375, 0.8056, 0.375, 0.8056, 0.375, 0.8611, 0.375, 0.8611, 0.375, 0.8056, 0.2639, 0.5385, 0.2639, 0.5, 0.2639, 0.5, 0.2639, 0.5385, 0.2639, 0.5385, 0.2639, 0.5, 0.2639, 0.5, 0.2639, 0.5385, 0.2639, 0.5385, 0.2639, 0.5, 0.2639, 0.5, 0.2639, 0.5385, 0.375, 0.6875, 0.375, 0.75, 0.375, 0.75, 0.375, 0.6875, 0.375, 0.6875, 0.375, 0.75, 0.375, 0.75, 0.375, 0.6875, 0.375, 0.6875, 0.375, 0.75, 0.375, 0.75, 0.375, 0.6875, 0.375, 0.4444, 0.375, 0.5, 0.375, 0.5, 0.375, 0.4444, 0.375, 0.8056, 0.375, 0.8611, 0.375, 0.8611, 0.375, 0.8056, 0.2639, 0.5385, 0.2639, 0.5, 0.2639, 0.5, 0.2639, 0.5385, 0.375, 0.6875, 0.375, 0.75, 0.375, 0.75, 0.375, 0.6875, 0.375, 0.6875, 0.375, 0.75, 0.375, 0.75, 0.375, 0.6875, 0.2639, 0.5385, 0.2639, 0.5, 0.2639, 0.5, 0.2639, 0.5385, 0.375, 0.8056, 0.375, 0.8611, 0.375, 0.8611, 0.375, 0.8056, 0.375, 0.4444, 0.375, 0.5, 0.375, 0.5, 0.375, 0.4444, 0.2639, 0.5385, 0.2639, 0.5, 0.2639, 0.5, 0.2639, 0.5385, 0.375, 0.8056, 0.375, 0.8611, 0.375, 0.8611, 0.375, 0.8056, 0.375, 0.4444, 0.375, 0.5, 0.375, 0.5, 0.375, 0.4444, 0.375, 0.6875, 0.375, 0.75, 0.375, 0.75, 0.375, 0.6875, 0.375, 0.8056, 0.375, 0.8611, 0.375, 0.8611, 0.375, 0.8056, 0.375, 0.75, 0.375, 0.75, 0.375, 0.75, 0.375, 0.75, 0.375, 0.8056, 0.375, 0.8611, 0.375, 0.8611, 0.375, 0.8056, 0.2639, 0.75, 0.2639, 0.75, 0.2639, 0.75, 0.2639, 0.75, 0.2639, 0.75, 0.2639, 0.75, 0.2639, 0.75, 0.2639, 0.75, 0.375, 0.8056, 0.375, 0.8611, 0.375, 0.8611, 0.375, 0.8056, 0.375, 0.75, 0.375, 0.75, 0.375, 0.75, 0.375, 0.75, 0.3194, 0.75, 0.375, 0.75, 0.375, 0.75, 0.3194, 0.75, 0.375, 0.6875, 0.375, 0.75, 0.375, 0.75, 0.375, 0.6875, 0.2639, 0.5385, 0.2639, 0.5, 0.2639, 0.5, 0.2639, 0.5385, 0.375, 0.8056, 0.375, 0.8611, 0.375, 0.8611, 0.375, 0.8056, 0.375, 0.4444, 0.375, 0.5, 0.375, 0.5, 0.375, 0.4444, 0.375, 0.6875, 0.375, 0.75, 0.375, 0.75, 0.375, 0.6875, 0.2639, 0.5385, 0.2639, 0.5, 0.2639, 0.5, 0.2639, 0.5385, 0.375, 0.8056, 0.375, 0.8611, 0.375, 0.8611, 0.375, 0.8056, 0.375, 0.4444, 0.375, 0.5, 0.375, 0.5, 0.375, 0.4444, 0.375, 0.3889, 0.375, 0.4444, 0.375, 0.4444, 0.375, 0.3889, 0.375, 0.75, 0.375, 0.8056, 0.375, 0.8056, 0.375, 0.75, 0.375, 0.3889, 0.375, 0.4444, 0.375, 0.4444, 0.375, 0.3889, 0.375, 0.75, 0.375, 0.8056, 0.375, 0.8056, 0.375, 0.75, 0.2639, 0.75, 0.3194, 0.75, 0.3194, 0.75, 0.2639, 0.75, 0.375, 0.75, 0.375, 0.8056, 0.375, 0.8056, 0.375, 0.75, 0.375, 0.75, 0.375, 0.8056, 0.375, 0.8056, 0.375, 0.75, 0.375, 0.75, 0.375, 0.8056, 0.375, 0.8056, 0.375, 0.75, 0.375, 0.3889, 0.375, 0.4444, 0.375, 0.4444, 0.375, 0.3889, 0.375, 0.75, 0.375, 0.8056, 0.375, 0.8056, 0.375, 0.75, 0.375, 0.3889, 0.375, 0.4444, 0.375, 0.4444, 0.375, 0.3889, 0.375, 0.75, 0.375, 0.8056, 0.375, 0.8056, 0.375, 0.75, 0.375, 0.75, 0.375, 0.8056, 0.375, 0.8056, 0.375, 0.75, 0.375, 0.3889, 0.375, 0.4444, 0.375, 0.4444, 0.375, 0.3889, 0.375, 0.75, 0.375, 0.8056, 0.375, 0.8056, 0.375, 0.75, 0.375, 0.75, 0.375, 0.8056, 0.375, 0.8056, 0.375, 0.75, 0.375, 0.75, 0.375, 0.8056, 0.375, 0.8056, 0.375, 0.75, 0.375, 0.3889, 0.375, 0.4444, 0.375, 0.4444, 0.375, 0.3889, 0.375, 0.3889, 0.375, 0.4444, 0.375, 0.4444, 0.375, 0.3889, 0.375, 0.3889, 0.375, 0.4444, 0.375, 0.4444, 0.375, 0.3889, 0.375, 0.75, 0.375, 0.8056, 0.375, 0.8056, 0.375, 0.75, 0.375, 0.75, 0.375, 0.8056, 0.375, 0.8056, 0.375, 0.75, 0.375, 0.75, 0.375, 0.8056, 0.375, 0.8056, 0.375, 0.75, 0.375, 0.75, 0.375, 0.8056, 0.375, 0.8056, 0.375, 0.75, 0.375, 0.75, 0.375, 0.8056, 0.375, 0.8056, 0.375, 0.75, 0.375, 0.3889, 0.375, 0.4444, 0.375, 0.4444, 0.375, 0.3889, 0.375, 0.3889, 0.375, 0.4444, 0.375, 0.4444, 0.375, 0.3889, 0.375, 0.3889, 0.375, 0.4444, 0.375, 0.4444, 0.375, 0.3889, 0.375, 0.3889, 0.375, 0.4444, 0.375, 0.4444, 0.375, 0.3889, 0.375, 0.3889, 0.375, 0.4444, 0.375, 0.4444, 0.375, 0.3889, 0.375, 0.75, 0.375, 0.8056, 0.375, 0.8056, 0.375, 0.75, 0.375, 0.3889, 0.375, 0.4444, 0.375, 0.4444, 0.375, 0.3889, 0.2639, 0.75, 0.3194, 0.75, 0.3194, 0.75, 0.2639, 0.75, 0.2639, 0.6875, 0.3194, 0.6875, 0.3194, 0.75, 0.2639, 0.75, 0.375, 0.3889, 0.375, 0.4444, 0.375, 0.4444, 0.375, 0.3889, 0.375, 0.75, 0.375, 0.8056, 0.375, 0.8056, 0.375, 0.75, 0.375, 0.3889, 0.375, 0.4444, 0.375, 0.4444, 0.375, 0.3889, 0.375, 0.3889, 0.375, 0.4444, 0.375, 0.4444, 0.375, 0.3889, 0.375, 0.75, 0.375, 0.8056, 0.375, 0.8056, 0.375, 0.75, 0.5833, 0.3889, 0.6042, 0.3889, 0.6042, 0.4444, 0.5833, 0.4444, 0.5625, 0.3889, 0.5833, 0.3889, 0.5833, 0.4444, 0.5625, 0.4444, 0.5417, 0.3889, 0.5625, 0.3889, 0.5625, 0.4444, 0.5417, 0.4444, 0.5208, 0.3889, 0.5417, 0.3889, 0.5417, 0.4444, 0.5208, 0.4444, 0.5, 0.3889, 0.5208, 0.3889, 0.5208, 0.4444, 0.5, 0.4444, 0.4792, 0.3889, 0.5, 0.3889, 0.5, 0.4444, 0.4792, 0.4444, 0.4583, 0.3889, 0.4792, 0.3889, 0.4792, 0.4444, 0.4583, 0.4444, 0.4375, 0.3889, 0.4583, 0.3889, 0.4583, 0.4444, 0.4375, 0.4444, 0.4167, 0.3889, 0.4375, 0.3889, 0.4375, 0.4444, 0.4167, 0.4444, 0.3958, 0.3889, 0.4167, 0.3889, 0.4167, 0.4444, 0.3958, 0.4444, 0.375, 0.3889, 0.3958, 0.3889, 0.3958, 0.4444, 0.375, 0.4444, 0.5833, 0.75, 0.6042, 0.75, 0.6042, 0.8056, 0.5833, 0.8056, 0.5625, 0.75, 0.5833, 0.75, 0.5833, 0.8056, 0.5625, 0.8056, 0.5417, 0.75, 0.5625, 0.75, 0.5625, 0.8056, 0.5417, 0.8056, 0.5208, 0.75, 0.5417, 0.75, 0.5417, 0.8056, 0.5208, 0.8056, 0.5, 0.75, 0.5208, 0.75, 0.5208, 0.8056, 0.5, 0.8056, 0.4792, 0.75, 0.5, 0.75, 0.5, 0.8056, 0.4792, 0.8056, 0.4583, 0.75, 0.4792, 0.75, 0.4792, 0.8056, 0.4583, 0.8056, 0.4375, 0.75, 0.4583, 0.75, 0.4583, 0.8056, 0.4375, 0.8056, 0.4167, 0.75, 0.4375, 0.75, 0.4375, 0.8056, 0.4167, 0.8056, 0.3958, 0.75, 0.4167, 0.75, 0.4167, 0.8056, 0.3958, 0.8056, 0.375, 0.75, 0.3958, 0.75, 0.3958, 0.8056, 0.375, 0.8056, 0.6042, 0.75, 0.625, 0.75, 0.625, 0.7912, 0.6042, 0.8056, 0.6042, 0.3889, 0.625, 0.3889, 0.625, 0.4444, 0.6042, 0.4444, 0.591, 0.125, 0.625, 0.125, 0.625, 0.25, 0.591, 0.25, 0.591, 0.3892, 0.625, 0.3892, 0.625, 0.5, 0.591, 0.5, 0.591, 0.625, 0.625, 0.625, 0.625, 0.75, 0.591, 0.75, 0.591, 0.8941, 0.625, 0.8941, 0.625, 1.0, 0.591, 1.0, 0.2642, 0.625, 0.375, 0.625, 0.375, 0.75, 0.2642, 0.75, 0.7691, 0.625, 0.875, 0.625, 0.875, 0.75, 0.7691, 0.75, 0.532, 0.8941, 0.591, 0.8941, 0.591, 1.0, 0.532, 1.0, 0.532, 0.625, 0.591, 0.625, 0.591, 0.75, 0.532, 0.75, 0.532, 0.3892, 0.591, 0.3892, 0.591, 0.5, 0.532, 0.5, 0.532, 0.125, 0.591, 0.125, 0.591, 0.25, 0.532, 0.25, 0.4767, 0.125, 0.532, 0.125, 0.532, 0.25, 0.4767, 0.25, 0.4767, 0.3892, 0.532, 0.3892, 0.532, 0.5, 0.4767, 0.5, 0.4767, 0.625, 0.532, 0.625, 0.532, 0.75, 0.4767, 0.75, 0.4767, 0.8941, 0.532, 0.8941, 0.532, 1.0, 0.4767, 1.0, 0.4259, 0.8941, 0.4767, 0.8941, 0.4767, 1.0, 0.4259, 1.0, 0.4259, 0.625, 0.4767, 0.625, 0.4767, 0.75, 0.4259, 0.75, 0.4259, 0.3892, 0.4767, 0.3892, 0.4767, 0.5, 0.4259, 0.5, 0.4259, 0.125, 0.4767, 0.125, 0.4767, 0.25, 0.4259, 0.25, 0.375, 0.125, 0.4259, 0.125, 0.4259, 0.25, 0.375, 0.25, 0.375, 0.3892, 0.4259, 0.3892, 0.4259, 0.5, 0.375, 0.5, 0.375, 0.625, 0.4259, 0.625, 0.4259, 0.75, 0.375, 0.75, 0.375, 0.8941, 0.4259, 0.8941, 0.4259, 1.0, 0.375, 1.0, 0.375, 0.5, 0.4259, 0.5, 0.4259, 0.625, 0.375, 0.625, 0.375, 0.0, 0.4259, 0.0, 0.4259, 0.125, 0.375, 0.125, 0.4259, 0.0, 0.4767, 0.0, 0.4767, 0.125, 0.4259, 0.125, 0.4259, 0.5, 0.4767, 0.5, 0.4767, 0.625, 0.4259, 0.625, 0.4767, 0.5, 0.532, 0.5, 0.532, 0.625, 0.4767, 0.625, 0.4767, 0.0, 0.532, 0.0, 0.532, 0.125, 0.4767, 0.125, 0.532, 0.0, 0.591, 0.0, 0.591, 0.125, 0.532, 0.125, 0.532, 0.5, 0.591, 0.5, 0.591, 0.625, 0.532, 0.625, 0.7691, 0.5, 0.875, 0.5, 0.875, 0.625, 0.7691, 0.625, 0.2642, 0.5, 0.375, 0.5, 0.375, 0.625, 0.2642, 0.625, 0.591, 0.5, 0.625, 0.5, 0.625, 0.625, 0.591, 0.625, 0.591, 0.0, 0.625, 0.0, 0.625, 0.125, 0.591, 0.125, 0.2309, 0.5, 0.2642, 0.5, 0.2642, 0.625, 0.2309, 0.625, 0.625, 0.5, 0.7358, 0.5, 0.7358, 0.625, 0.625, 0.625, 0.375, 0.75, 0.4259, 0.75, 0.4259, 0.8608, 0.375, 0.8608, 0.375, 0.3559, 0.4259, 0.3559, 0.4259, 0.3892, 0.375, 0.3892, 0.4259, 0.3559, 0.4767, 0.3559, 0.4767, 0.3892, 0.4259, 0.3892, 0.4259, 0.75, 0.4767, 0.75, 0.4767, 0.8608, 0.4259, 0.8608, 0.4767, 0.75, 0.532, 0.75, 0.532, 0.8608, 0.4767, 0.8608, 0.4767, 0.3559, 0.532, 0.3559, 0.532, 0.3892, 0.4767, 0.3892, 0.532, 0.3559, 0.591, 0.3559, 0.591, 0.3892, 0.532, 0.3892, 0.532, 0.75, 0.591, 0.75, 0.591, 0.8608, 0.532, 0.8608, 0.625, 0.625, 0.7358, 0.625, 0.7358, 0.75, 0.625, 0.75, 0.2309, 0.625, 0.2642, 0.625, 0.2642, 0.75, 0.2309, 0.75, 0.591, 0.75, 0.625, 0.75, 0.625, 0.8608, 0.591, 0.8608, 0.591, 0.3559, 0.625, 0.3559, 0.625, 0.3892, 0.591, 0.3892, 0.591, 0.25, 0.625, 0.25, 0.625, 0.3559, 0.591, 0.3559, 0.125, 0.625, 0.2309, 0.625, 0.2309, 0.75, 0.125, 0.75, 0.532, 0.25, 0.591, 0.25, 0.591, 0.3559, 0.532, 0.3559, 0.4767, 0.25, 0.532, 0.25, 0.532, 0.3559, 0.4767, 0.3559, 0.4259, 0.25, 0.4767, 0.25, 0.4767, 0.3559, 0.4259, 0.3559, 0.375, 0.25, 0.4259, 0.25, 0.4259, 0.3559, 0.375, 0.3559, 0.125, 0.5, 0.2309, 0.5, 0.2309, 0.625, 0.125, 0.625, 0.7358, 0.5, 0.7691, 0.5, 0.7691, 0.625, 0.7358, 0.625, 0.375, 0.8608, 0.4259, 0.8608, 0.4259, 0.8941, 0.375, 0.8941, 0.4259, 0.8608, 0.4767, 0.8608, 0.4767, 0.8941, 0.4259, 0.8941, 0.4767, 0.8608, 0.532, 0.8608, 0.532, 0.8941, 0.4767, 0.8941, 0.532, 0.8608, 0.591, 0.8608, 0.591, 0.8941, 0.532, 0.8941, 0.7358, 0.625, 0.7691, 0.625, 0.7691, 0.75, 0.7358, 0.75, 0.591, 0.8608, 0.625, 0.8608, 0.625, 0.8941, 0.591, 0.8941, 0.2639, 0.5, 0.3194, 0.5, 0.3194, 0.5385, 0.2639, 0.5385, 0.2639, 0.5385, 0.3194, 0.5385, 0.3194, 0.625, 0.2639, 0.625, 0.2639, 0.625, 0.3194, 0.625, 0.3194, 0.6875, 0.2639, 0.6875, 0.2639, 0.75, 0.2639, 0.6875, 0.2639, 0.6875, 0.2639, 0.75, 0.2639, 0.6875, 0.2639, 0.625, 0.2639, 0.625, 0.2639, 0.6875, 0.2639, 0.625, 0.2639, 0.5385, 0.2639, 0.5385, 0.2639, 0.625, 0.375, 0.5, 0.375, 0.5385, 0.375, 0.5385, 0.375, 0.5, 0.375, 0.5385, 0.375, 0.625, 0.375, 0.625, 0.375, 0.5385, 0.375, 0.625, 0.375, 0.6875, 0.375, 0.6875, 0.375, 0.625, 0.2639, 0.75, 0.2639, 0.6875, 0.2639, 0.6875, 0.2639, 0.75, 0.2639, 0.6875, 0.2639, 0.625, 0.2639, 0.625, 0.2639, 0.6875, 0.2639, 0.625, 0.2639, 0.5385, 0.2639, 0.5385, 0.2639, 0.625, 0.375, 0.5, 0.375, 0.5385, 0.375, 0.5385, 0.375, 0.5, 0.375, 0.5385, 0.375, 0.625, 0.375, 0.625, 0.375, 0.5385, 0.375, 0.625, 0.375, 0.6875, 0.375, 0.6875, 0.375, 0.625, 0.375, 0.5, 0.375, 0.5385, 0.375, 0.5385, 0.375, 0.5, 0.375, 0.5385, 0.375, 0.625, 0.375, 0.625, 0.375, 0.5385, 0.375, 0.625, 0.375, 0.6875, 0.375, 0.6875, 0.375, 0.625, 0.2639, 0.75, 0.2639, 0.6875, 0.2639, 0.6875, 0.2639, 0.75, 0.2639, 0.6875, 0.2639, 0.625, 0.2639, 0.625, 0.2639, 0.6875, 0.2639, 0.625, 0.2639, 0.5385, 0.2639, 0.5385, 0.2639, 0.625, 0.2639, 0.75, 0.2639, 0.6875, 0.2639, 0.6875, 0.2639, 0.75, 0.2639, 0.6875, 0.2639, 0.625, 0.2639, 0.625, 0.2639, 0.6875, 0.2639, 0.625, 0.2639, 0.5385, 0.2639, 0.5385, 0.2639, 0.625, 0.375, 0.5, 0.375, 0.5385, 0.375, 0.5385, 0.375, 0.5, 0.375, 0.5385, 0.375, 0.625, 0.375, 0.625, 0.375, 0.5385, 0.375, 0.625, 0.375, 0.6875, 0.375, 0.6875, 0.375, 0.625, 0.375, 0.5, 0.375, 0.5385, 0.375, 0.5385, 0.375, 0.5, 0.375, 0.5385, 0.375, 0.625, 0.375, 0.625, 0.375, 0.5385, 0.375, 0.625, 0.375, 0.6875, 0.375, 0.6875, 0.375, 0.625, 0.2639, 0.75, 0.2639, 0.6875, 0.2639, 0.6875, 0.2639, 0.75, 0.2639, 0.6875, 0.2639, 0.625, 0.2639, 0.625, 0.2639, 0.6875, 0.2639, 0.625, 0.2639, 0.5385, 0.2639, 0.5385, 0.2639, 0.625, 0.375, 0.5, 0.375, 0.5385, 0.375, 0.5385, 0.375, 0.5, 0.375, 0.5385, 0.375, 0.625, 0.375, 0.625, 0.375, 0.5385, 0.375, 0.625, 0.375, 0.6875, 0.375, 0.6875, 0.375, 0.625, 0.375, 0.5, 0.375, 0.5385, 0.375, 0.5385, 0.375, 0.5, 0.375, 0.5385, 0.375, 0.625, 0.375, 0.625, 0.375, 0.5385, 0.375, 0.625, 0.375, 0.6875, 0.375, 0.6875, 0.375, 0.625, 0.375, 0.5, 0.375, 0.5385, 0.375, 0.5385, 0.375, 0.5, 0.375, 0.5385, 0.375, 0.625, 0.375, 0.625, 0.375, 0.5385, 0.375, 0.625, 0.375, 0.6875, 0.375, 0.6875, 0.375, 0.625, 0.2639, 0.75, 0.2639, 0.6875, 0.2639, 0.6875, 0.2639, 0.75, 0.2639, 0.6875, 0.2639, 0.625, 0.2639, 0.625, 0.2639, 0.6875, 0.2639, 0.625, 0.2639, 0.5385, 0.2639, 0.5385, 0.2639, 0.625, 0.2639, 0.75, 0.2639, 0.6875, 0.2639, 0.6875, 0.2639, 0.75, 0.2639, 0.6875, 0.2639, 0.625, 0.2639, 0.625, 0.2639, 0.6875, 0.2639, 0.625, 0.2639, 0.5385, 0.2639, 0.5385, 0.2639, 0.625, 0.2639, 0.75, 0.2639, 0.6875, 0.2639, 0.6875, 0.2639, 0.75, 0.2639, 0.6875, 0.2639, 0.625, 0.2639, 0.625, 0.2639, 0.6875, 0.2639, 0.625, 0.2639, 0.5385, 0.2639, 0.5385, 0.2639, 0.625, 0.2639, 0.75, 0.2639, 0.6875, 0.2639, 0.6875, 0.2639, 0.75, 0.2639, 0.6875, 0.2639, 0.625, 0.2639, 0.625, 0.2639, 0.6875, 0.2639, 0.625, 0.2639, 0.5385, 0.2639, 0.5385, 0.2639, 0.625, 0.2639, 0.75, 0.2639, 0.6875, 0.2639, 0.6875, 0.2639, 0.75, 0.2639, 0.6875, 0.2639, 0.625, 0.2639, 0.625, 0.2639, 0.6875, 0.2639, 0.625, 0.2639, 0.5385, 0.2639, 0.5385, 0.2639, 0.625, 0.2639, 0.75, 0.2639, 0.6875, 0.2639, 0.6875, 0.2639, 0.75, 0.2639, 0.6875, 0.2639, 0.625, 0.2639, 0.625, 0.2639, 0.6875, 0.2639, 0.625, 0.2639, 0.5385, 0.2639, 0.5385, 0.2639, 0.625, 0.2639, 0.75, 0.2639, 0.6875, 0.2639, 0.6875, 0.2639, 0.75, 0.2639, 0.6875, 0.2639, 0.625, 0.2639, 0.625, 0.2639, 0.6875, 0.2639, 0.625, 0.2639, 0.5385, 0.2639, 0.5385, 0.2639, 0.625, 0.2639, 0.75, 0.2639, 0.6875, 0.2639, 0.6875, 0.2639, 0.75, 0.2639, 0.6875, 0.2639, 0.625, 0.2639, 0.625, 0.2639, 0.6875, 0.2639, 0.625, 0.2639, 0.5385, 0.2639, 0.5385, 0.2639, 0.625, 0.375, 0.5, 0.375, 0.5385, 0.375, 0.5385, 0.375, 0.5, 0.375, 0.5385, 0.375, 0.625, 0.375, 0.625, 0.375, 0.5385, 0.375, 0.625, 0.375, 0.6875, 0.375, 0.6875, 0.375, 0.625, 0.375, 0.5, 0.375, 0.5385, 0.375, 0.5385, 0.375, 0.5, 0.375, 0.5385, 0.375, 0.625, 0.375, 0.625, 0.375, 0.5385, 0.375, 0.625, 0.375, 0.6875, 0.375, 0.6875, 0.375, 0.625, 0.375, 0.5, 0.375, 0.5385, 0.375, 0.5385, 0.375, 0.5, 0.375, 0.5385, 0.375, 0.625, 0.375, 0.625, 0.375, 0.5385, 0.375, 0.625, 0.375, 0.6875, 0.375, 0.6875, 0.375, 0.625, 0.375, 0.5, 0.375, 0.5385, 0.375, 0.5385, 0.375, 0.5, 0.375, 0.5385, 0.375, 0.625, 0.375, 0.625, 0.375, 0.5385, 0.375, 0.625, 0.375, 0.6875, 0.375, 0.6875, 0.375, 0.625, 0.375, 0.5, 0.375, 0.5385, 0.375, 0.5385, 0.375, 0.5, 0.375, 0.5385, 0.375, 0.625, 0.375, 0.625, 0.375, 0.5385, 0.375, 0.625, 0.375, 0.6875, 0.375, 0.6875, 0.375, 0.625, 0.2639, 0.75, 0.2639, 0.6875, 0.2639, 0.6875, 0.2639, 0.75, 0.2639, 0.6875, 0.2639, 0.625, 0.2639, 0.625, 0.2639, 0.6875, 0.2639, 0.625, 0.2639, 0.5385, 0.2639, 0.5385, 0.2639, 0.625, 0.375, 0.5, 0.375, 0.5385, 0.375, 0.5385, 0.375, 0.5, 0.375, 0.5385, 0.375, 0.625, 0.375, 0.625, 0.375, 0.5385, 0.375, 0.625, 0.375, 0.6875, 0.375, 0.6875, 0.375, 0.625, 0.2639, 0.75, 0.2639, 0.6875, 0.2639, 0.6875, 0.2639, 0.75, 0.2639, 0.6875, 0.2639, 0.625, 0.2639, 0.625, 0.2639, 0.6875, 0.2639, 0.625, 0.2639, 0.5385, 0.2639, 0.5385, 0.2639, 0.625, 0.375, 0.5, 0.375, 0.5385, 0.375, 0.5385, 0.375, 0.5, 0.375, 0.5385, 0.375, 0.625, 0.375, 0.625, 0.375, 0.5385, 0.375, 0.625, 0.375, 0.6875, 0.375, 0.6875, 0.375, 0.625, 0.3194, 0.5, 0.375, 0.5, 0.375, 0.5385, 0.3194, 0.5385, 0.3194, 0.5385, 0.375, 0.5385, 0.375, 0.625, 0.3194, 0.625, 0.3194, 0.625, 0.375, 0.625, 0.375, 0.6875, 0.3194, 0.6875, 0.375, 0.5, 0.375, 0.5385, 0.375, 0.5385, 0.375, 0.5, 0.375, 0.5385, 0.375, 0.625, 0.375, 0.625, 0.375, 0.5385, 0.375, 0.625, 0.375, 0.6875, 0.375, 0.6875, 0.375, 0.625, 0.2639, 0.75, 0.2639, 0.6875, 0.2639, 0.6875, 0.2639, 0.75, 0.2639, 0.6875, 0.2639, 0.625, 0.2639, 0.625, 0.2639, 0.6875, 0.2639, 0.625, 0.2639, 0.5385, 0.2639, 0.5385, 0.2639, 0.625, 0.2639, 0.75, 0.2639, 0.6875, 0.2639, 0.6875, 0.2639, 0.75, 0.2639, 0.6875, 0.2639, 0.625, 0.2639, 0.625, 0.2639, 0.6875, 0.2639, 0.625, 0.2639, 0.5385, 0.2639, 0.5385, 0.2639, 0.625, 0.5833, 0.5, 0.6042, 0.5, 0.6042, 0.5385, 0.5833, 0.5385, 0.5625, 0.5, 0.5833, 0.5, 0.5833, 0.5385, 0.5625, 0.5385, 0.5417, 0.5, 0.5625, 0.5, 0.5625, 0.5385, 0.5417, 0.5385, 0.5417, 0.5385, 0.5625, 0.5385, 0.5625, 0.625, 0.5417, 0.625, 0.5417, 0.625, 0.5625, 0.625, 0.5625, 0.6875, 0.5417, 0.6875, 0.5208, 0.5, 0.5417, 0.5, 0.5417, 0.5385, 0.5208, 0.5385, 0.5208, 0.5385, 0.5417, 0.5385, 0.5417, 0.625, 0.5208, 0.625, 0.5208, 0.625, 0.5417, 0.625, 0.5417, 0.6875, 0.5208, 0.6875, 0.5, 0.5, 0.5208, 0.5, 0.5208, 0.5385, 0.5, 0.5385, 0.5, 0.5385, 0.5208, 0.5385, 0.5208, 0.625, 0.5, 0.625, 0.5, 0.625, 0.5208, 0.625, 0.5208, 0.6875, 0.5, 0.6875, 0.4792, 0.5, 0.5, 0.5, 0.5, 0.5385, 0.4792, 0.5385, 0.4792, 0.5385, 0.5, 0.5385, 0.5, 0.625, 0.4792, 0.625, 0.4792, 0.625, 0.5, 0.625, 0.5, 0.6875, 0.4792, 0.6875, 0.4583, 0.5, 0.4792, 0.5, 0.4792, 0.5385, 0.4583, 0.5385, 0.4583, 0.5385, 0.4792, 0.5385, 0.4792, 0.625, 0.4583, 0.625, 0.4583, 0.625, 0.4792, 0.625, 0.4792, 0.6875, 0.4583, 0.6875, 0.4375, 0.5, 0.4583, 0.5, 0.4583, 0.5385, 0.4375, 0.5385, 0.4375, 0.5385, 0.4583, 0.5385, 0.4583, 0.625, 0.4375, 0.625, 0.4375, 0.625, 0.4583, 0.625, 0.4583, 0.6875, 0.4375, 0.6875, 0.4167, 0.5, 0.4375, 0.5, 0.4375, 0.5385, 0.4167, 0.5385, 0.4167, 0.5385, 0.4375, 0.5385, 0.4375, 0.625, 0.4167, 0.625, 0.4167, 0.625, 0.4375, 0.625, 0.4375, 0.6875, 0.4167, 0.6875, 0.3958, 0.5, 0.4167, 0.5, 0.4167, 0.5385, 0.3958, 0.5385, 0.3958, 0.5385, 0.4167, 0.5385, 0.4167, 0.625, 0.3958, 0.625, 0.3958, 0.625, 0.4167, 0.625, 0.4167, 0.6875, 0.3958, 0.6875, 0.375, 0.5, 0.3958, 0.5, 0.3958, 0.5385, 0.375, 0.5385, 0.375, 0.5385, 0.3958, 0.5385, 0.3958, 0.625, 0.375, 0.625, 0.375, 0.625, 0.3958, 0.625, 0.3958, 0.6875, 0.375, 0.6875, 0.25, 0.5, 0.2639, 0.5, 0.2639, 0.5385, 0.25, 0.5385, 0.25, 0.5385, 0.2639, 0.5385, 0.2639, 0.625, 0.25, 0.625, 0.25, 0.625, 0.2639, 0.625, 0.2639, 0.6875, 0.25, 0.6875, 0.375, 0.5, 0.375, 0.5385, 0.375, 0.5385, 0.375, 0.5, 0.375, 0.5385, 0.375, 0.625, 0.375, 0.625, 0.375, 0.5385, 0.375, 0.625, 0.375, 0.6875, 0.375, 0.6875, 0.375, 0.625, 0.6042, 0.5, 0.625, 0.5, 0.625, 0.5385, 0.6042, 0.5385, 0.6042, 0.5385, 0.625, 0.5385, 0.625, 0.625, 0.6042, 0.625, 0.6042, 0.625, 0.625, 0.625, 0.625, 0.6875, 0.6042, 0.6875, 0.5625, 0.6875, 0.5625, 0.625, 0.5625, 0.625, 0.5625, 0.6875, 0.5625, 0.5385, 0.5833, 0.5385, 0.5833, 0.5385, 0.5625, 0.5385, 0.6042, 0.5385, 0.6042, 0.625, 0.6042, 0.625, 0.6042, 0.5385, 0.5833, 0.5385, 0.6042, 0.5385, 0.6042, 0.5385, 0.5833, 0.5385, 0.5625, 0.625, 0.5625, 0.5385, 0.5625, 0.5385, 0.5625, 0.625, 0.5833, 0.6875, 0.5625, 0.6875, 0.5625, 0.6875, 0.5833, 0.6875, 0.6042, 0.625, 0.6042, 0.6875, 0.6042, 0.6875, 0.6042, 0.625, 0.6042, 0.6875, 0.5833, 0.6875, 0.5833, 0.6875, 0.6042, 0.6875, 0.5625, 0.5385, 0.5833, 0.5385, 0.5833, 0.5385, 0.5625, 0.5385, 0.5833, 0.5385, 0.6042, 0.5385, 0.6042, 0.5385, 0.5833, 0.5385, 0.6042, 0.5385, 0.6042, 0.625, 0.6042, 0.625, 0.6042, 0.5385, 0.5625, 0.625, 0.5625, 0.5385, 0.5625, 0.5385, 0.5625, 0.625, 0.5833, 0.6875, 0.5625, 0.6875, 0.5625, 0.6875, 0.5833, 0.6875, 0.6042, 0.6875, 0.5833, 0.6875, 0.5833, 0.6875, 0.6042, 0.6875, 0.6042, 0.625, 0.6042, 0.6875, 0.6042, 0.6875, 0.6042, 0.625, 0.5625, 0.6875, 0.5625, 0.625, 0.5625, 0.625, 0.5625, 0.6875, 0.5833, 0.5385, 0.6042, 0.5385, 0.6042, 0.5385, 0.5833, 0.5385, 0.6042, 0.5385, 0.6042, 0.625, 0.6042, 0.625, 0.6042, 0.5385, 0.5625, 0.625, 0.5625, 0.5385, 0.5625, 0.5385, 0.5625, 0.625, 0.5833, 0.6875, 0.5625, 0.6875, 0.5625, 0.6875, 0.5833, 0.6875, 0.6042, 0.6875, 0.5833, 0.6875, 0.5833, 0.6875, 0.6042, 0.6875, 0.6042, 0.625, 0.6042, 0.6875, 0.6042, 0.6875, 0.6042, 0.625, 0.5625, 0.6875, 0.5625, 0.625, 0.5625, 0.625, 0.5625, 0.6875, 0.5625, 0.5385, 0.5833, 0.5385, 0.5833, 0.5385, 0.5625, 0.5385, 0.5625, 0.5385, 0.5833, 0.5385, 0.5833, 0.5385, 0.5625, 0.5385, 0.5625, 0.6875, 0.5625, 0.625, 0.5625, 0.625, 0.5625, 0.6875, 0.6042, 0.625, 0.6042, 0.6875, 0.6042, 0.6875, 0.6042, 0.625, 0.6042, 0.6875, 0.5833, 0.6875, 0.5833, 0.6875, 0.6042, 0.6875, 0.5833, 0.6875, 0.5625, 0.6875, 0.5625, 0.6875, 0.5833, 0.6875, 0.5625, 0.625, 0.5625, 0.5385, 0.5625, 0.5385, 0.5625, 0.625, 0.6042, 0.5385, 0.6042, 0.625, 0.6042, 0.625, 0.6042, 0.5385, 0.5833, 0.5385, 0.6042, 0.5385, 0.6042, 0.5385, 0.5833, 0.5385, 0.5625, 0.5385, 0.5833, 0.5385, 0.5833, 0.5385, 0.5625, 0.5385, 0.5625, 0.6875, 0.5625, 0.625, 0.5625, 0.625, 0.5625, 0.6875, 0.6042, 0.625, 0.6042, 0.6875, 0.6042, 0.6875, 0.6042, 0.625, 0.6042, 0.6875, 0.5833, 0.6875, 0.5833, 0.6875, 0.6042, 0.6875, 0.5833, 0.6875, 0.5625, 0.6875, 0.5625, 0.6875, 0.5833, 0.6875, 0.5625, 0.625, 0.5625, 0.5385, 0.5625, 0.5385, 0.5625, 0.625, 0.6042, 0.5385, 0.6042, 0.625, 0.6042, 0.625, 0.6042, 0.5385, 0.5833, 0.5385, 0.6042, 0.5385, 0.6042, 0.5385, 0.5833, 0.5385, 0.5625, 0.6875, 0.5625, 0.625, 0.5625, 0.625, 0.5625, 0.6875, 0.6042, 0.625, 0.6042, 0.6875, 0.6042, 0.6875, 0.6042, 0.625, 0.6042, 0.6875, 0.5833, 0.6875, 0.5833, 0.6875, 0.6042, 0.6875, 0.5833, 0.6875, 0.5625, 0.6875, 0.5625, 0.6875, 0.5833, 0.6875, 0.5625, 0.625, 0.5625, 0.5385, 0.5625, 0.5385, 0.5625, 0.625, 0.6042, 0.5385, 0.6042, 0.625, 0.6042, 0.625, 0.6042, 0.5385, 0.5833, 0.5385, 0.6042, 0.5385, 0.6042, 0.5385, 0.5833, 0.5385, 0.5625, 0.5385, 0.5833, 0.5385, 0.5833, 0.5385, 0.5625, 0.5385, 0.5625, 0.6875, 0.5625, 0.625, 0.5625, 0.625, 0.5625, 0.6875, 0.6042, 0.625, 0.6042, 0.6875, 0.6042, 0.6875, 0.6042, 0.625, 0.6042, 0.6875, 0.5833, 0.6875, 0.5833, 0.6875, 0.6042, 0.6875, 0.5833, 0.6875, 0.5625, 0.6875, 0.5625, 0.6875, 0.5833, 0.6875, 0.5625, 0.625, 0.5625, 0.5385, 0.5625, 0.5385, 0.5625, 0.625, 0.6042, 0.5385, 0.6042, 0.625, 0.6042, 0.625, 0.6042, 0.5385, 0.5833, 0.5385, 0.6042, 0.5385, 0.6042, 0.5385, 0.5833, 0.5385, 0.5625, 0.5385, 0.5833, 0.5385, 0.5833, 0.5385, 0.5625, 0.5385, 0.625, 0.7912, 0.625, 0.75, 0.625, 0.75, 0.625, 0.8611, 0.625, 0.8611, 0.625, 0.875, 0.625, 0.8611, 0.625, 0.8611, 0.625, 0.875, 0.625, 0.3889, 0.625, 0.375, 0.625, 0.375, 0.625, 0.3889, 0.625, 0.5385, 0.625, 0.5, 0.625, 0.5, 0.625, 0.5385, 0.625, 0.625, 0.625, 0.5385, 0.625, 0.5385, 0.625, 0.625, 0.625, 0.5, 0.625, 0.3889, 0.625, 0.3889, 0.625, 0.5, 0.625, 0.625, 0.625, 0.5385, 0.625, 0.5385, 0.625, 0.625, 0.625, 0.6875, 0.625, 0.625, 0.625, 0.625, 0.625, 0.6875, 0.625, 0.75, 0.625, 0.6875, 0.625, 0.6875, 0.625, 0.75, 0.625, 0.4444, 0.625, 0.3889, 0.625, 0.3889, 0.625, 0.5, 0.625, 0.5, 0.625, 0.8611, 0.625, 0.8611, 0.625, 0.8611, 0.625, 0.8611, 0.625, 0.8611, 0.625, 0.75, 0.625, 0.75, 0.625, 0.8611, 0.625, 0.3889, 0.625, 0.3889, 0.625, 0.3889, 0.625, 0.3889, 0.625, 0.6875, 0.625, 0.625, 0.625, 0.625, 0.625, 0.6875, 0.625, 0.75, 0.625, 0.6875, 0.625, 0.6875, 0.625, 0.75, 0.625, 0.5385, 0.625, 0.5, 0.625, 0.5, 0.625, 0.5385, 0.625, 0.8611, 0.625, 0.75, 0.625, 0.75, 0.625, 0.8611, 0.625, 0.625, 0.625, 0.5385, 0.625, 0.5385, 0.625, 0.625, 0.625, 0.75, 0.625, 0.6875, 0.625, 0.6875, 0.625, 0.75, 0.625, 0.3889, 0.625, 0.3889, 0.625, 0.3889, 0.625, 0.3889, 0.625, 0.5, 0.625, 0.3889, 0.625, 0.3889, 0.625, 0.5, 0.625, 0.5385, 0.625, 0.5, 0.625, 0.5, 0.625, 0.5385, 0.625, 0.6875, 0.625, 0.625, 0.625, 0.625, 0.625, 0.6875, 0.625, 0.8611, 0.625, 0.8611, 0.625, 0.8611, 0.625, 0.8611, 0.625, 0.8735, 0.625, 0.8735, 0.625, 0.875, 0.625, 0.875, 0.625, 0.6875, 0.625, 0.625, 0.625, 0.625, 0.625, 0.6875, 0.625, 0.5385, 0.625, 0.5, 0.625, 0.5, 0.625, 0.5385, 0.625, 0.5, 0.625, 0.3889, 0.625, 0.3889, 0.625, 0.5, 0.625, 0.388, 0.625, 0.388, 0.625, 0.3889, 0.625, 0.3889, 0.625, 0.75, 0.625, 0.6875, 0.625, 0.6875, 0.625, 0.75, 0.625, 0.625, 0.625, 0.5385, 0.625, 0.5385, 0.625, 0.625, 0.625, 0.8611, 0.625, 0.75, 0.625, 0.75, 0.625, 0.8611, 0.625, 0.8611, 0.625, 0.75, 0.625, 0.6875, 0.625, 0.625, 0.625, 0.5385, 0.625, 0.5, 0.625, 0.3889, 0.625, 0.375, 0.625, 0.875])
me_cube_008.update()
me_cube_005 = bpy.data.meshes.new('Cube.005')
me_cube_005.from_pydata([(0.2857, -0.1246, -0.03209), (0.08827, -0.006758, 0.8451), (0.2857, 0.2146, -0.03209), (0.08827, 0.1013, 0.8451), (0.0, 0.1305, -0.03209), (0.0, 0.1013, 0.8451), (0.0, -0.1246, -0.03209), (0.0, -0.006758, 0.8451), (0.02003, 0.1013, 0.8451), (0.02499, -0.1246, -0.03209), (0.01917, 0.222, -0.0353), (0.02003, -0.006758, 0.8451), (0.1554, 0.1396, 0.772), (0.1902, 0.1781, 0.6989), (0.1902, 0.1781, 0.6258), (0.1939, 0.1503, 0.5527), (0.1939, 0.1145, 0.4796), (0.1661, 0.07308, 0.4065), (0.1599, 0.07308, 0.3334), (0.1864, 0.1267, 0.2603), (0.2249, 0.2146, 0.1872), (0.2485, 0.2339, 0.1141), (0.2634, 0.2339, 0.04101), (0.1554, -0.0657, 0.772), (0.1902, -0.1143, 0.6989), (0.1902, -0.1598, 0.6258), (0.1939, -0.1908, 0.5527), (0.1939, -0.1818, 0.4796), (0.1661, -0.1684, 0.4065), (0.1599, -0.1539, 0.3334), (0.1864, -0.1694, 0.2603), (0.2249, -0.1691, 0.1872), (0.2485, -0.1567, 0.1141), (0.2634, -0.1298, 0.04101), (0.0, -0.0657, 0.772), (0.0, -0.1143, 0.6989), (0.0, -0.1598, 0.6258), (0.0, -0.1908, 0.5527), (0.0, -0.1818, 0.4796), (0.0, -0.1684, 0.4065), (0.0, -0.1539, 0.3334), (0.0, -0.1694, 0.2603), (0.0, -0.1691, 0.1872), (0.0, -0.1567, 0.1141), (0.0, -0.1298, 0.04101), (0.0, 0.1396, 0.772), (0.0, 0.1781, 0.6989), (0.0, 0.1781, 0.6258), (0.0, 0.1503, 0.5527), (0.0, 0.1145, 0.4796), (0.0, 0.07308, 0.4065), (0.0, 0.07308, 0.3334), (0.0, 0.1267, 0.2603), (0.0, 0.1574, 0.1872), (0.0, 0.1767, 0.1141), (0.0, 0.1767, 0.04101), (0.02499, -0.0657, 0.772), (0.02499, -0.1143, 0.6989), (0.02499, -0.1598, 0.6258), (0.02499, -0.1908, 0.5527), (0.02499, -0.1818, 0.4796), (0.02499, -0.1684, 0.4065), (0.02499, -0.1539, 0.3334), (0.02499, -0.1694, 0.2603), (0.02499, -0.1691, 0.1872), (0.02499, -0.1567, 0.1141), (0.02499, -0.1298, 0.04101), (0.02499, 0.1396, 0.772), (0.02499, 0.1781, 0.6989), (0.02499, 0.1781, 0.6258), (0.02499, 0.1503, 0.5527), (0.02499, 0.1145, 0.4796), (0.02499, 0.07308, 0.4065), (0.02499, 0.07308, 0.3334), (0.02499, 0.1267, 0.2603), (0.02051, 0.2222, 0.1917), (0.01976, 0.2423, 0.1152), (0.01965, 0.2422, 0.03982), (0.191, -0.09031, -0.465), (0.191, 0.05677, -0.465), (0.02832, -0.09031, -0.465), (0.02832, 0.05677, -0.465), (0.1521, -0.005419, -1.157), (0.1521, 0.1493, -1.224), (0.02891, -0.005419, -1.157), (0.02891, 0.1493, -1.224), (0.1521, 0.0333, -1.338), (0.1521, 0.1493, -1.338), (0.02891, 0.0333, -1.338), (0.02891, 0.1493, -1.338), (0.0414, 0.1045, -0.5231), (0.0414, -0.1148, -0.5231), (0.2012, -0.1148, -0.5231), (0.2012, 0.1045, -0.5231), (0.0013, 0.1544, -0.6892), (0.0128, 0.1612, -0.7961), (0.02845, 0.1249, -0.9031), (0.04601, 0.1121, -1.01), (0.05341, 0.1236, -1.117), (0.2119, 0.1544, -0.6892), (0.1825, 0.1612, -0.7961), (0.1728, 0.1249, -0.9031), (0.1523, 0.1121, -1.01), (0.1276, 0.1236, -1.117), (0.05341, -0.0002642, -1.117), (0.04601, -0.004164, -1.01), (0.02845, -0.01684, -0.9031), (0.0128, -0.03381, -0.7961), (0.0013, -0.04587, -0.6892), (0.1276, -0.0002642, -1.117), (0.1523, -0.004164, -1.01), (0.1728, -0.01684, -0.9031), (0.1825, -0.03381, -0.7961), (0.2119, -0.04587, -0.6892), (0.2738, -0.141, -0.1403), (0.2629, -0.1376, -0.2485), (0.2417, -0.123, -0.3568), (0.2417, 0.1128, -0.3568), (0.2629, 0.1428, -0.2485), (0.2738, 0.1596, -0.1403), (0.01177, 0.1596, -0.1403), (0.0056, 0.1428, -0.2485), (0.023, 0.1128, -0.3568), (0.023, -0.123, -0.3568), (0.0056, -0.1376, -0.2485), (0.01177, -0.141, -0.1403), (0.2179, -0.0946, -0.4109), (0.03177, 0.0765, -0.4109), (0.2179, 0.0765, -0.4109), (0.03177, -0.0946, -0.4109), (0.266, -0.1419, -0.1944), (0.266, 0.1471, -0.1944), (0.007995, 0.1471, -0.1944), (0.007995, -0.1419, -0.1944), (0.01953, -0.0467, -0.6046), (0.2173, -0.0467, -0.6046), (0.01953, 0.1255, -0.6046), (0.2173, 0.1255, -0.6046), (0.02891, -0.263, -1.301), (0.1521, -0.263, -1.301), (0.02891, -0.263, -1.345), (0.1521, -0.263, -1.345), (0.1521, -0.03884, -1.34), (0.02891, -0.03884, -1.34), (0.1521, -0.05075, -1.214), (0.02891, -0.05075, -1.214), (0.2825, 0.1865, -0.0614), (0.02402, -0.1269, -0.05023), (0.2825, -0.1269, -0.05023), (0.02402, 0.1865, -0.0614), (0.2782, -0.1319, -0.09528), (0.0179, 0.1496, -0.09528), (0.2782, 0.1496, -0.09528), (0.0179, -0.1319, -0.09528), (0.05415, 0.1013, 0.8451), (0.1553, -0.1246, -0.03209), (0.1553, 0.224, -0.03542), (0.05415, -0.006758, 0.8451), (0.1442, -0.1298, 0.04101), (0.1367, -0.1567, 0.1141), (0.1249, -0.1691, 0.1872), (0.1057, -0.1694, 0.2603), (0.09244, -0.1539, 0.3334), (0.09554, -0.1684, 0.4065), (0.1094, -0.1818, 0.4796), (0.1094, -0.1908, 0.5527), (0.1076, -0.1598, 0.6258), (0.1076, -0.1143, 0.6989), (0.0902, -0.0657, 0.772), (0.1442, 0.2437, 0.03973), (0.1367, 0.2437, 0.1154), (0.1249, 0.223, 0.1925), (0.1057, 0.1267, 0.2603), (0.09244, 0.07308, 0.3334), (0.09554, 0.07308, 0.4065), (0.1094, 0.1145, 0.4796), (0.1094, 0.1503, 0.5527), (0.1076, 0.1781, 0.6258), (0.1076, 0.1781, 0.6989), (0.0902, 0.1396, 0.772), (0.1096, -0.09031, -0.465), (0.1096, 0.05677, -0.465), (0.0905, -0.005419, -1.157), (0.0905, 0.1493, -1.224), (0.0905, 0.0333, -1.338), (0.0905, 0.1493, -1.338), (0.1213, 0.1222, -0.5141), (0.1213, -0.1148, -0.5231), (0.1066, 0.1738, -0.6853), (0.09765, 0.1809, -0.7987), (0.1006, 0.1443, -0.9075), (0.09914, 0.1319, -1.01), (0.0905, 0.1431, -1.114), (0.1066, -0.04587, -0.6892), (0.09765, -0.03381, -0.7961), (0.1006, -0.01684, -0.9031), (0.09914, -0.004164, -1.01), (0.0905, -0.0002642, -1.117), (0.1428, 0.1596, -0.1403), (0.1343, 0.1428, -0.2485), (0.1323, 0.1128, -0.3568), (0.1428, -0.141, -0.1403), (0.1343, -0.1376, -0.2485), (0.1323, -0.123, -0.3568), (0.1248, 0.0765, -0.4109), (0.1248, -0.0946, -0.4109), (0.137, -0.1419, -0.1944), (0.137, 0.1471, -0.1944), (0.1184, -0.0467, -0.6046), (0.1184, 0.1445, -0.599), (0.0905, -0.263, -1.301), (0.0905, -0.263, -1.345), (0.0905, -0.05075, -1.214), (0.0905, -0.03884, -1.34), (0.1532, -0.1269, -0.05023), (0.1532, 0.1865, -0.0614), (0.148, -0.1319, -0.09528), (0.148, 0.1496, -0.09528)], [], [(179, 154, 3, 12), (12, 3, 1, 23), (128, 126, 78, 79), (8, 5, 7, 11), (56, 11, 7, 34), (168, 157, 11, 56), (154, 8, 11, 157), (4, 10, 9, 6), (45, 5, 8, 67), (4, 55, 77, 10), (55, 54, 76, 77), (54, 53, 75, 76), (53, 52, 74, 75), (52, 51, 73, 74), (51, 50, 72, 73), (50, 49, 71, 72), (49, 48, 70, 71), (48, 47, 69, 70), (47, 46, 68, 69), (46, 45, 67, 68), (155, 158, 66, 9), (158, 159, 65, 66), (159, 160, 64, 65), (160, 161, 63, 64), (161, 162, 62, 63), (162, 163, 61, 62), (163, 164, 60, 61), (164, 165, 59, 60), (165, 166, 58, 59), (166, 167, 57, 58), (167, 168, 56, 57), (9, 66, 44, 6), (66, 65, 43, 44), (65, 64, 42, 43), (64, 63, 41, 42), (63, 62, 40, 41), (62, 61, 39, 40), (61, 60, 38, 39), (60, 59, 37, 38), (59, 58, 36, 37), (58, 57, 35, 36), (57, 56, 34, 35), (2, 22, 33, 0), (22, 21, 32, 33), (21, 20, 31, 32), (20, 19, 30, 31), (19, 18, 29, 30), (18, 17, 28, 29), (17, 16, 27, 28), (16, 15, 26, 27), (15, 14, 25, 26), (14, 13, 24, 25), (13, 12, 23, 24), (156, 169, 22, 2), (169, 170, 21, 22), (170, 171, 20, 21), (171, 172, 19, 20), (172, 173, 18, 19), (173, 174, 17, 18), (174, 175, 16, 17), (175, 176, 15, 16), (176, 177, 14, 15), (177, 178, 13, 14), (178, 179, 12, 13), (104, 98, 85, 84), (129, 127, 81, 80), (205, 129, 80, 180), (204, 128, 79, 181), (183, 83, 87, 185), (197, 104, 84, 182), (192, 103, 83, 183), (103, 109, 82, 83), (185, 87, 86, 184), (83, 82, 86, 87), (84, 85, 89, 88), (213, 142, 141, 211), (79, 78, 92, 93), (181, 79, 93, 186), (180, 80, 91, 187), (80, 81, 90, 91), (137, 135, 113, 99), (99, 113, 112, 100), (100, 112, 111, 101), (101, 111, 110, 102), (102, 110, 109, 103), (209, 137, 99, 188), (188, 99, 100, 189), (189, 100, 101, 190), (190, 101, 102, 191), (191, 102, 103, 192), (208, 134, 108, 193), (193, 108, 107, 194), (194, 107, 106, 195), (195, 106, 105, 196), (196, 105, 104, 197), (134, 136, 94, 108), (108, 94, 95, 107), (107, 95, 96, 106), (106, 96, 97, 105), (105, 97, 98, 104), (217, 152, 119, 198), (207, 131, 118, 199), (199, 118, 117, 200), (216, 153, 125, 201), (206, 133, 124, 202), (202, 124, 123, 203), (153, 151, 120, 125), (133, 132, 121, 124), (124, 121, 122, 123), (152, 150, 114, 119), (131, 130, 115, 118), (118, 115, 116, 117), (200, 117, 128, 204), (203, 123, 129, 205), (123, 122, 127, 129), (117, 116, 126, 128), (119, 114, 130, 131), (125, 120, 132, 133), (201, 125, 133, 206), (198, 119, 131, 207), (91, 90, 136, 134), (187, 91, 134, 208), (186, 93, 137, 209), (93, 92, 135, 137), (210, 138, 140, 211), (142, 144, 139, 141), (212, 145, 138, 210), (145, 143, 140, 138), (84, 88, 143, 145), (182, 84, 145, 212), (86, 82, 144, 142), (184, 86, 142, 213), (2, 0, 148, 146), (9, 10, 149, 147), (155, 9, 147, 214), (156, 2, 146, 215), (146, 148, 150, 152), (147, 149, 151, 153), (214, 147, 153, 216), (215, 146, 152, 217), (149, 215, 217, 151), (148, 214, 216, 150), (10, 156, 215, 149), (0, 155, 214, 148), (88, 184, 213, 143), (82, 182, 212, 144), (144, 212, 210, 139), (139, 210, 211, 141), (90, 186, 209, 136), (92, 187, 208, 135), (120, 198, 207, 132), (114, 201, 206, 130), (116, 203, 205, 126), (122, 200, 204, 127), (115, 202, 203, 116), (130, 206, 202, 115), (150, 216, 201, 114), (121, 199, 200, 122), (132, 207, 199, 121), (151, 217, 198, 120), (110, 196, 197, 109), (111, 195, 196, 110), (112, 194, 195, 111), (113, 193, 194, 112), (135, 208, 193, 113), (97, 191, 192, 98), (96, 190, 191, 97), (95, 189, 190, 96), (94, 188, 189, 95), (136, 209, 188, 94), (78, 180, 187, 92), (81, 181, 186, 90), (143, 213, 211, 140), (89, 185, 184, 88), (98, 192, 183, 85), (109, 197, 182, 82), (85, 183, 185, 89), (127, 204, 181, 81), (126, 205, 180, 78), (68, 67, 179, 178), (69, 68, 178, 177), (70, 69, 177, 176), (71, 70, 176, 175), (72, 71, 175, 174), (73, 72, 174, 173), (74, 73, 173, 172), (75, 74, 172, 171), (76, 75, 171, 170), (77, 76, 170, 169), (10, 77, 169, 156), (24, 23, 168, 167), (25, 24, 167, 166), (26, 25, 166, 165), (27, 26, 165, 164), (28, 27, 164, 163), (29, 28, 163, 162), (30, 29, 162, 161), (31, 30, 161, 160), (32, 31, 160, 159), (33, 32, 159, 158), (0, 33, 158, 155), (3, 154, 157, 1), (23, 1, 157, 168), (67, 8, 154, 179)])
_uv = me_cube_005.uv_layers.new(name='UVMap')
_uv.uv.foreach_set('vector', [0.6042, 0.4444, 0.625, 0.4444, 0.625, 0.5, 0.6042, 0.5, 0.6042, 0.5, 0.625, 0.5, 0.625, 0.75, 0.6042, 0.75, 0.375, 0.5, 0.375, 0.75, 0.375, 0.75, 0.375, 0.5, 0.7361, 0.5, 0.75, 0.5, 0.75, 0.75, 0.7361, 0.75, 0.6042, 0.8611, 0.625, 0.8611, 0.625, 0.875, 0.6042, 0.875, 0.6042, 0.8056, 0.625, 0.8056, 0.625, 0.8611, 0.6042, 0.8611, 0.6806, 0.5, 0.7361, 0.5, 0.7361, 0.75, 0.6806, 0.75, 0.25, 0.5, 0.2639, 0.5, 0.2639, 0.75, 0.25, 0.75, 0.6042, 0.375, 0.625, 0.375, 0.625, 0.3889, 0.6042, 0.3889, 0.375, 0.375, 0.3958, 0.375, 0.3958, 0.3889, 0.375, 0.3889, 0.3958, 0.375, 0.4167, 0.375, 0.4167, 0.3889, 0.3958, 0.3889, 0.4167, 0.375, 0.4375, 0.375, 0.4375, 0.3889, 0.4167, 0.3889, 0.4375, 0.375, 0.4583, 0.375, 0.4583, 0.3889, 0.4375, 0.3889, 0.4583, 0.375, 0.4792, 0.375, 0.4792, 0.3889, 0.4583, 0.3889, 0.4792, 0.375, 0.5, 0.375, 0.5, 0.3889, 0.4792, 0.3889, 0.5, 0.375, 0.5208, 0.375, 0.5208, 0.3889, 0.5, 0.3889, 0.5208, 0.375, 0.5417, 0.375, 0.5417, 0.3889, 0.5208, 0.3889, 0.5417, 0.375, 0.5625, 0.375, 0.5625, 0.3889, 0.5417, 0.3889, 0.5625, 0.375, 0.5833, 0.375, 0.5833, 0.3889, 0.5625, 0.3889, 0.5833, 0.375, 0.6042, 0.375, 0.6042, 0.3889, 0.5833, 0.3889, 0.375, 0.8056, 0.3958, 0.8056, 0.3958, 0.8611, 0.375, 0.8611, 0.3958, 0.8056, 0.4167, 0.8056, 0.4167, 0.8611, 0.3958, 0.8611, 0.4167, 0.8056, 0.4375, 0.8056, 0.4375, 0.8611, 0.4167, 0.8611, 0.4375, 0.8056, 0.4583, 0.8056, 0.4583, 0.8611, 0.4375, 0.8611, 0.4583, 0.8056, 0.4792, 0.8056, 0.4792, 0.8611, 0.4583, 0.8611, 0.4792, 0.8056, 0.5, 0.8056, 0.5, 0.8611, 0.4792, 0.8611, 0.5, 0.8056, 0.5208, 0.8056, 0.5208, 0.8611, 0.5, 0.8611, 0.5208, 0.8056, 0.5417, 0.8056, 0.5417, 0.8611, 0.5208, 0.8611, 0.5417, 0.8056, 0.5625, 0.8056, 0.5625, 0.8611, 0.5417, 0.8611, 0.5625, 0.8056, 0.5833, 0.8056, 0.5833, 0.8611, 0.5625, 0.8611, 0.5833, 0.8056, 0.6042, 0.8056, 0.6042, 0.8611, 0.5833, 0.8611, 0.375, 0.8611, 0.3958, 0.8611, 0.3958, 0.875, 0.375, 0.875, 0.3958, 0.8611, 0.4167, 0.8611, 0.4167, 0.875, 0.3958, 0.875, 0.4167, 0.8611, 0.4375, 0.8611, 0.4375, 0.875, 0.4167, 0.875, 0.4375, 0.8611, 0.4583, 0.8611, 0.4583, 0.875, 0.4375, 0.875, 0.4583, 0.8611, 0.4792, 0.8611, 0.4792, 0.875, 0.4583, 0.875, 0.4792, 0.8611, 0.5, 0.8611, 0.5, 0.875, 0.4792, 0.875, 0.5, 0.8611, 0.5208, 0.8611, 0.5208, 0.875, 0.5, 0.875, 0.5208, 0.8611, 0.5417, 0.8611, 0.5417, 0.875, 0.5208, 0.875, 0.5417, 0.8611, 0.5625, 0.8611, 0.5625, 0.875, 0.5417, 0.875, 0.5625, 0.8611, 0.5833, 0.8611, 0.5833, 0.875, 0.5625, 0.875, 0.5833, 0.8611, 0.6042, 0.8611, 0.6042, 0.875, 0.5833, 0.875, 0.375, 0.5, 0.3958, 0.5, 0.3958, 0.75, 0.375, 0.75, 0.3958, 0.5, 0.4167, 0.5, 0.4167, 0.75, 0.3958, 0.75, 0.4167, 0.5, 0.4375, 0.5, 0.4375, 0.75, 0.4167, 0.75, 0.4375, 0.5, 0.4583, 0.5, 0.4583, 0.75, 0.4375, 0.75, 0.4583, 0.5, 0.4792, 0.5, 0.4792, 0.75, 0.4583, 0.75, 0.4792, 0.5, 0.5, 0.5, 0.5, 0.75, 0.4792, 0.75, 0.5, 0.5, 0.5208, 0.5, 0.5208, 0.75, 0.5, 0.75, 0.5208, 0.5, 0.5417, 0.5, 0.5417, 0.75, 0.5208, 0.75, 0.5417, 0.5, 0.5625, 0.5, 0.5625, 0.75, 0.5417, 0.75, 0.5625, 0.5, 0.5833, 0.5, 0.5833, 0.75, 0.5625, 0.75, 0.5833, 0.5, 0.6042, 0.5, 0.6042, 0.75, 0.5833, 0.75, 0.375, 0.4444, 0.3958, 0.4444, 0.3958, 0.5, 0.375, 0.5, 0.3958, 0.4444, 0.4167, 0.4444, 0.4167, 0.5, 0.3958, 0.5, 0.4167, 0.4444, 0.4375, 0.4444, 0.4375, 0.5, 0.4167, 0.5, 0.4375, 0.4444, 0.4583, 0.4444, 0.4583, 0.5, 0.4375, 0.5, 0.4583, 0.4444, 0.4792, 0.4444, 0.4792, 0.5, 0.4583, 0.5, 0.4792, 0.4444, 0.5, 0.4444, 0.5, 0.5, 0.4792, 0.5, 0.5, 0.4444, 0.5208, 0.4444, 0.5208, 0.5, 0.5, 0.5, 0.5208, 0.4444, 0.5417, 0.4444, 0.5417, 0.5, 0.5208, 0.5, 0.5417, 0.4444, 0.5625, 0.4444, 0.5625, 0.5, 0.5417, 0.5, 0.5625, 0.4444, 0.5833, 0.4444, 0.5833, 0.5, 0.5625, 0.5, 0.5833, 0.4444, 0.6042, 0.4444, 0.6042, 0.5, 0.5833, 0.5, 0.2639, 0.75, 0.2639, 0.5, 0.2639, 0.5, 0.2639, 0.75, 0.2639, 0.75, 0.2639, 0.5, 0.2639, 0.5, 0.2639, 0.75, 0.375, 0.8056, 0.375, 0.8611, 0.375, 0.8611, 0.375, 0.8056, 0.375, 0.4444, 0.375, 0.5, 0.375, 0.5, 0.375, 0.4444, 0.375, 0.4444, 0.375, 0.5, 0.375, 0.5, 0.375, 0.4444, 0.375, 0.8056, 0.375, 0.8611, 0.375, 0.8611, 0.375, 0.8056, 0.375, 0.4444, 0.375, 0.5, 0.375, 0.5, 0.375, 0.4444, 0.375, 0.5, 0.375, 0.75, 0.375, 0.75, 0.375, 0.5, 0.3194, 0.5, 0.375, 0.5, 0.375, 0.75, 0.3194, 0.75, 0.375, 0.5, 0.375, 0.75, 0.375, 0.75, 0.375, 0.5, 0.2639, 0.75, 0.2639, 0.5, 0.2639, 0.5, 0.2639, 0.75, 0.3194, 0.75, 0.375, 0.75, 0.375, 0.75, 0.3194, 0.75, 0.375, 0.5, 0.375, 0.75, 0.375, 0.75, 0.375, 0.5, 0.375, 0.4444, 0.375, 0.5, 0.375, 0.5, 0.375, 0.4444, 0.375, 0.8056, 0.375, 0.8611, 0.375, 0.8611, 0.375, 0.8056, 0.2639, 0.75, 0.2639, 0.5, 0.2639, 0.5, 0.2639, 0.75, 0.375, 0.5, 0.375, 0.75, 0.375, 0.75, 0.375, 0.5, 0.375, 0.5, 0.375, 0.75, 0.375, 0.75, 0.375, 0.5, 0.375, 0.5, 0.375, 0.75, 0.375, 0.75, 0.375, 0.5, 0.375, 0.5, 0.375, 0.75, 0.375, 0.75, 0.375, 0.5, 0.375, 0.5, 0.375, 0.75, 0.375, 0.75, 0.375, 0.5, 0.375, 0.4444, 0.375, 0.5, 0.375, 0.5, 0.375, 0.4444, 0.375, 0.4444, 0.375, 0.5, 0.375, 0.5, 0.375, 0.4444, 0.375, 0.4444, 0.375, 0.5, 0.375, 0.5, 0.375, 0.4444, 0.375, 0.4444, 0.375, 0.5, 0.375, 0.5, 0.375, 0.4444, 0.375, 0.4444, 0.375, 0.5, 0.375, 0.5, 0.375, 0.4444, 0.375, 0.8056, 0.375, 0.8611, 0.375, 0.8611, 0.375, 0.8056, 0.375, 0.8056, 0.375, 0.8611, 0.375, 0.8611, 0.375, 0.8056, 0.375, 0.8056, 0.375, 0.8611, 0.375, 0.8611, 0.375, 0.8056, 0.375, 0.8056, 0.375, 0.8611, 0.375, 0.8611, 0.375, 0.8056, 0.375, 0.8056, 0.375, 0.8611, 0.375, 0.8611, 0.375, 0.8056, 0.2639, 0.75, 0.2639, 0.5, 0.2639, 0.5, 0.2639, 0.75, 0.2639, 0.75, 0.2639, 0.5, 0.2639, 0.5, 0.2639, 0.75, 0.2639, 0.75, 0.2639, 0.5, 0.2639, 0.5, 0.2639, 0.75, 0.2639, 0.75, 0.2639, 0.5, 0.2639, 0.5, 0.2639, 0.75, 0.2639, 0.75, 0.2639, 0.5, 0.2639, 0.5, 0.2639, 0.75, 0.375, 0.4444, 0.375, 0.5, 0.375, 0.5, 0.375, 0.4444, 0.375, 0.4444, 0.375, 0.5, 0.375, 0.5, 0.375, 0.4444, 0.375, 0.4444, 0.375, 0.5, 0.375, 0.5, 0.375, 0.4444, 0.375, 0.8056, 0.375, 0.8611, 0.375, 0.8611, 0.375, 0.8056, 0.375, 0.8056, 0.375, 0.8611, 0.375, 0.8611, 0.375, 0.8056, 0.375, 0.8056, 0.375, 0.8611, 0.375, 0.8611, 0.375, 0.8056, 0.2639, 0.75, 0.2639, 0.5, 0.2639, 0.5, 0.2639, 0.75, 0.2639, 0.75, 0.2639, 0.5, 0.2639, 0.5, 0.2639, 0.75, 0.2639, 0.75, 0.2639, 0.5, 0.2639, 0.5, 0.2639, 0.75, 0.375, 0.5, 0.375, 0.75, 0.375, 0.75, 0.375, 0.5, 0.375, 0.5, 0.375, 0.75, 0.375, 0.75, 0.375, 0.5, 0.375, 0.5, 0.375, 0.75, 0.375, 0.75, 0.375, 0.5, 0.375, 0.4444, 0.375, 0.5, 0.375, 0.5, 0.375, 0.4444, 0.375, 0.8056, 0.375, 0.8611, 0.375, 0.8611, 0.375, 0.8056, 0.2639, 0.75, 0.2639, 0.5, 0.2639, 0.5, 0.2639, 0.75, 0.375, 0.5, 0.375, 0.75, 0.375, 0.75, 0.375, 0.5, 0.375, 0.5, 0.375, 0.75, 0.375, 0.75, 0.375, 0.5, 0.2639, 0.75, 0.2639, 0.5, 0.2639, 0.5, 0.2639, 0.75, 0.375, 0.8056, 0.375, 0.8611, 0.375, 0.8611, 0.375, 0.8056, 0.375, 0.4444, 0.375, 0.5, 0.375, 0.5, 0.375, 0.4444, 0.2639, 0.75, 0.2639, 0.5, 0.2639, 0.5, 0.2639, 0.75, 0.375, 0.8056, 0.375, 0.8611, 0.375, 0.8611, 0.375, 0.8056, 0.375, 0.4444, 0.375, 0.5, 0.375, 0.5, 0.375, 0.4444, 0.375, 0.5, 0.375, 0.75, 0.375, 0.75, 0.375, 0.5, 0.375, 0.8056, 0.375, 0.8611, 0.375, 0.8611, 0.375, 0.8056, 0.375, 0.75, 0.375, 0.75, 0.375, 0.75, 0.375, 0.75, 0.375, 0.8056, 0.375, 0.8611, 0.375, 0.8611, 0.375, 0.8056, 0.2639, 0.75, 0.2639, 0.75, 0.2639, 0.75, 0.2639, 0.75, 0.2639, 0.75, 0.2639, 0.75, 0.2639, 0.75, 0.2639, 0.75, 0.375, 0.8056, 0.375, 0.8611, 0.375, 0.8611, 0.375, 0.8056, 0.375, 0.75, 0.375, 0.75, 0.375, 0.75, 0.375, 0.75, 0.3194, 0.75, 0.375, 0.75, 0.375, 0.75, 0.3194, 0.75, 0.375, 0.5, 0.375, 0.75, 0.375, 0.75, 0.375, 0.5, 0.2639, 0.75, 0.2639, 0.5, 0.2639, 0.5, 0.2639, 0.75, 0.375, 0.8056, 0.375, 0.8611, 0.375, 0.8611, 0.375, 0.8056, 0.375, 0.4444, 0.375, 0.5, 0.375, 0.5, 0.375, 0.4444, 0.375, 0.5, 0.375, 0.75, 0.375, 0.75, 0.375, 0.5, 0.2639, 0.75, 0.2639, 0.5, 0.2639, 0.5, 0.2639, 0.75, 0.375, 0.8056, 0.375, 0.8611, 0.375, 0.8611, 0.375, 0.8056, 0.375, 0.4444, 0.375, 0.5, 0.375, 0.5, 0.375, 0.4444, 0.375, 0.3889, 0.375, 0.4444, 0.375, 0.4444, 0.375, 0.3889, 0.375, 0.75, 0.375, 0.8056, 0.375, 0.8056, 0.375, 0.75, 0.375, 0.3889, 0.375, 0.4444, 0.375, 0.4444, 0.375, 0.3889, 0.375, 0.75, 0.375, 0.8056, 0.375, 0.8056, 0.375, 0.75, 0.2639, 0.75, 0.3194, 0.75, 0.3194, 0.75, 0.2639, 0.75, 0.375, 0.75, 0.375, 0.8056, 0.375, 0.8056, 0.375, 0.75, 0.375, 0.75, 0.375, 0.8056, 0.375, 0.8056, 0.375, 0.75, 0.375, 0.75, 0.375, 0.8056, 0.375, 0.8056, 0.375, 0.75, 0.375, 0.3889, 0.375, 0.4444, 0.375, 0.4444, 0.375, 0.3889, 0.375, 0.75, 0.375, 0.8056, 0.375, 0.8056, 0.375, 0.75, 0.375, 0.3889, 0.375, 0.4444, 0.375, 0.4444, 0.375, 0.3889, 0.375, 0.75, 0.375, 0.8056, 0.375, 0.8056, 0.375, 0.75, 0.375, 0.75, 0.375, 0.8056, 0.375, 0.8056, 0.375, 0.75, 0.375, 0.3889, 0.375, 0.4444, 0.375, 0.4444, 0.375, 0.3889, 0.375, 0.75, 0.375, 0.8056, 0.375, 0.8056, 0.375, 0.75, 0.375, 0.75, 0.375, 0.8056, 0.375, 0.8056, 0.375, 0.75, 0.375, 0.75, 0.375, 0.8056, 0.375, 0.8056, 0.375, 0.75, 0.375, 0.3889, 0.375, 0.4444, 0.375, 0.4444, 0.375, 0.3889, 0.375, 0.3889, 0.375, 0.4444, 0.375, 0.4444, 0.375, 0.3889, 0.375, 0.3889, 0.375, 0.4444, 0.375, 0.4444, 0.375, 0.3889, 0.375, 0.75, 0.375, 0.8056, 0.375, 0.8056, 0.375, 0.75, 0.375, 0.75, 0.375, 0.8056, 0.375, 0.8056, 0.375, 0.75, 0.375, 0.75, 0.375, 0.8056, 0.375, 0.8056, 0.375, 0.75, 0.375, 0.75, 0.375, 0.8056, 0.375, 0.8056, 0.375, 0.75, 0.375, 0.75, 0.375, 0.8056, 0.375, 0.8056, 0.375, 0.75, 0.375, 0.3889, 0.375, 0.4444, 0.375, 0.4444, 0.375, 0.3889, 0.375, 0.3889, 0.375, 0.4444, 0.375, 0.4444, 0.375, 0.3889, 0.375, 0.3889, 0.375, 0.4444, 0.375, 0.4444, 0.375, 0.3889, 0.375, 0.3889, 0.375, 0.4444, 0.375, 0.4444, 0.375, 0.3889, 0.375, 0.3889, 0.375, 0.4444, 0.375, 0.4444, 0.375, 0.3889, 0.375, 0.75, 0.375, 0.8056, 0.375, 0.8056, 0.375, 0.75, 0.375, 0.3889, 0.375, 0.4444, 0.375, 0.4444, 0.375, 0.3889, 0.2639, 0.75, 0.3194, 0.75, 0.3194, 0.75, 0.2639, 0.75, 0.2639, 0.5, 0.3194, 0.5, 0.3194, 0.75, 0.2639, 0.75, 0.375, 0.3889, 0.375, 0.4444, 0.375, 0.4444, 0.375, 0.3889, 0.375, 0.75, 0.375, 0.8056, 0.375, 0.8056, 0.375, 0.75, 0.375, 0.3889, 0.375, 0.4444, 0.375, 0.4444, 0.375, 0.3889, 0.375, 0.3889, 0.375, 0.4444, 0.375, 0.4444, 0.375, 0.3889, 0.375, 0.75, 0.375, 0.8056, 0.375, 0.8056, 0.375, 0.75, 0.5833, 0.3889, 0.6042, 0.3889, 0.6042, 0.4444, 0.5833, 0.4444, 0.5625, 0.3889, 0.5833, 0.3889, 0.5833, 0.4444, 0.5625, 0.4444, 0.5417, 0.3889, 0.5625, 0.3889, 0.5625, 0.4444, 0.5417, 0.4444, 0.5208, 0.3889, 0.5417, 0.3889, 0.5417, 0.4444, 0.5208, 0.4444, 0.5, 0.3889, 0.5208, 0.3889, 0.5208, 0.4444, 0.5, 0.4444, 0.4792, 0.3889, 0.5, 0.3889, 0.5, 0.4444, 0.4792, 0.4444, 0.4583, 0.3889, 0.4792, 0.3889, 0.4792, 0.4444, 0.4583, 0.4444, 0.4375, 0.3889, 0.4583, 0.3889, 0.4583, 0.4444, 0.4375, 0.4444, 0.4167, 0.3889, 0.4375, 0.3889, 0.4375, 0.4444, 0.4167, 0.4444, 0.3958, 0.3889, 0.4167, 0.3889, 0.4167, 0.4444, 0.3958, 0.4444, 0.375, 0.3889, 0.3958, 0.3889, 0.3958, 0.4444, 0.375, 0.4444, 0.5833, 0.75, 0.6042, 0.75, 0.6042, 0.8056, 0.5833, 0.8056, 0.5625, 0.75, 0.5833, 0.75, 0.5833, 0.8056, 0.5625, 0.8056, 0.5417, 0.75, 0.5625, 0.75, 0.5625, 0.8056, 0.5417, 0.8056, 0.5208, 0.75, 0.5417, 0.75, 0.5417, 0.8056, 0.5208, 0.8056, 0.5, 0.75, 0.5208, 0.75, 0.5208, 0.8056, 0.5, 0.8056, 0.4792, 0.75, 0.5, 0.75, 0.5, 0.8056, 0.4792, 0.8056, 0.4583, 0.75, 0.4792, 0.75, 0.4792, 0.8056, 0.4583, 0.8056, 0.4375, 0.75, 0.4583, 0.75, 0.4583, 0.8056, 0.4375, 0.8056, 0.4167, 0.75, 0.4375, 0.75, 0.4375, 0.8056, 0.4167, 0.8056, 0.3958, 0.75, 0.4167, 0.75, 0.4167, 0.8056, 0.3958, 0.8056, 0.375, 0.75, 0.3958, 0.75, 0.3958, 0.8056, 0.375, 0.8056, 0.625, 0.5, 0.6806, 0.5, 0.6806, 0.75, 0.625, 0.75, 0.6042, 0.75, 0.625, 0.75, 0.625, 0.8056, 0.6042, 0.8056, 0.6042, 0.3889, 0.625, 0.3889, 0.625, 0.4444, 0.6042, 0.4444])
me_cube_005.update()
me_cube_006 = bpy.data.meshes.new('Cube.006')
me_cube_006.from_pydata([(0.002981, -0.2207, -0.2025), (0.1125, -0.1985, 0.208), (0.1279, 0.162, 0.002692), (0.1125, 0.1748, 0.1996), (0.0, 0.162, 0.002692), (0.0, 0.1748, 0.1996), (0.0, -0.2207, -0.2025), (0.0, -0.1985, 0.208), (0.1279, -0.009126, -0.09773), (0.1125, -0.02462, 0.2358), (0.0, -0.02462, 0.2358), (0.0, -0.009126, -0.09773), (0.1279, 0.1847, 0.08425), (0.1283, -0.223, 0.01042), (0.0, -0.2632, 0.01042), (0.0, 0.1847, 0.08425), (0.1279, -0.01687, 0.06902)], [], [(15, 5, 3, 12), (16, 9, 1, 13), (11, 8, 0, 6), (9, 10, 7, 1), (13, 1, 7, 14), (3, 5, 10, 9), (4, 2, 8, 11), (12, 3, 9, 16), (2, 12, 16, 8), (0, 13, 14, 6), (8, 16, 13, 0), (4, 15, 12, 2)])
_uv = me_cube_006.uv_layers.new(name='UVMap')
_uv.uv.foreach_set('vector', [0.5, 0.375, 0.625, 0.375, 0.625, 0.5, 0.5, 0.5, 0.5, 0.6165, 0.625, 0.625, 0.625, 0.75, 0.5, 0.75, 0.25, 0.6081, 0.375, 0.6081, 0.375, 0.75, 0.25, 0.75, 0.625, 0.625, 0.75, 0.625, 0.75, 0.75, 0.625, 0.75, 0.5, 0.75, 0.625, 0.75, 0.625, 0.875, 0.5, 0.875, 0.625, 0.5, 0.75, 0.5, 0.75, 0.625, 0.625, 0.625, 0.25, 0.5, 0.375, 0.5, 0.375, 0.6081, 0.25, 0.6081, 0.5, 0.5, 0.625, 0.5, 0.625, 0.625, 0.5, 0.6165, 0.375, 0.5, 0.5, 0.5, 0.5, 0.6165, 0.375, 0.6081, 0.375, 0.75, 0.5, 0.75, 0.5, 0.875, 0.375, 0.875, 0.375, 0.6081, 0.5, 0.6165, 0.5, 0.75, 0.375, 0.75, 0.375, 0.375, 0.5, 0.375, 0.5, 0.5, 0.375, 0.5])
me_cube_006.update()

# ---- objects
ob_empty = bpy.data.objects.new('Empty', None)
ob_empty_001 = bpy.data.objects.new('Empty.001', None)
ob_head = bpy.data.objects.new('head', me_cube_001)
ob_cube_002 = bpy.data.objects.new('Cube.002', me_cube_008)
ob_cube_001 = bpy.data.objects.new('Cube.001', me_cube_005)
ob_head_001 = bpy.data.objects.new('head.001', me_cube_006)

# ---- transforms, parenting, visibility, modifiers, constraints
ob_empty.location = (0.5486, 0.0, 0.0)
ob_empty.rotation_euler = (1.571, -0.0, 0.0)
ob_empty.empty_display_type = 'IMAGE'
ob_empty.empty_display_size = 5.0
ob_empty.use_empty_image_alpha = True
ob_empty.color = (1.0, 1.0, 1.0, 0.04348)
ob_empty_001.location = (0.0, 1.66, 0.0)
ob_empty_001.rotation_euler = (1.571, -0.0, 1.571)
ob_empty_001.empty_display_type = 'IMAGE'
ob_empty_001.empty_display_size = 5.0
ob_empty_001.use_empty_image_alpha = True
ob_empty_001.color = (1.0, 1.0, 1.0, 0.05797)
ob_head.location = (-0.005514, 9.882e-09, 1.031)
ob_head.scale = (1.0, 0.7985, 0.9137)
_m = ob_head.modifiers.new('Subdivision', 'SUBSURF')
_m.levels = 2
_m = ob_head.modifiers.new('Mirror', 'MIRROR')
_m.use_clip = True
ob_cube_002.location = (0.0, 0.003201, 0.0)
_m = ob_cube_002.modifiers.new('Mirror', 'MIRROR')
_m.use_clip = True
_m = ob_cube_002.modifiers.new('Subdivision', 'SUBSURF')
ob_cube_001.location = (0.0, 1.174, 0.0)
_m = ob_cube_001.modifiers.new('Mirror', 'MIRROR')
_m.use_clip = True
_m = ob_cube_001.modifiers.new('Subdivision', 'SUBSURF')
ob_head_001.location = (-0.005514, 1.24, 1.031)
ob_head_001.scale = (1.0, 0.7985, 0.9137)
_m = ob_head_001.modifiers.new('Subdivision', 'SUBSURF')
_m.levels = 2
_m = ob_head_001.modifiers.new('Mirror', 'MIRROR')
_m.use_clip = True

# ---- collection membership
col_collection.objects.link(ob_empty)
col_collection.objects.link(ob_empty_001)
col_collection.objects.link(ob_head)
col_collection.objects.link(ob_cube_002)
col_tool.objects.link(ob_cube_001)
col_tool.objects.link(ob_head_001)
def _layer_coll(name, lc=None):
    lc = lc or bpy.context.view_layer.layer_collection
    for c in lc.children:
        if c.name == name: return c
        r = _layer_coll(name, c)
        if r: return r
_layer_coll('tool').exclude = True

# ---- scene / render settings (as saved in the file)
scene.frame_start = 1; scene.frame_end = 250; scene.frame_set(0)
scene.render.engine = 'BLENDER_EEVEE_NEXT'
scene.cycles.sampling_pattern = 'TABULATED_SOBOL'
scene.cycles.use_light_tree = False
scene.view_settings.view_transform = 'Filmic'
bpy.context.view_layer.update()

# ---- added for rendering (the .blend has no active camera and no usable light): camera, sun
cam_auto = bpy.data.cameras.new('AutoCamera')
cam_auto.lens = 50.0
cam_auto.sensor_width = 36.0
cam_auto.clip_end = 1000.0
ob_auto_camera = bpy.data.objects.new('AutoCamera', cam_auto)
scene.collection.objects.link(ob_auto_camera)
ob_auto_camera.location = (3.05896, -3.67886, 2.39292)
ob_auto_camera.rotation_euler = (1.09748, -7.21219e-08, 0.694738)
scene.camera = ob_auto_camera
light_auto_sun = bpy.data.lights.new('AutoSun', 'SUN')
light_auto_sun.energy = 3.0
light_auto_sun.angle = 0.0523599
ob_auto_sun = bpy.data.objects.new('AutoSun', light_auto_sun)
scene.collection.objects.link(ob_auto_sun)
ob_auto_sun.rotation_euler = (0.872665, 0.174533, 0.523599)
bpy.context.view_layer.update()
